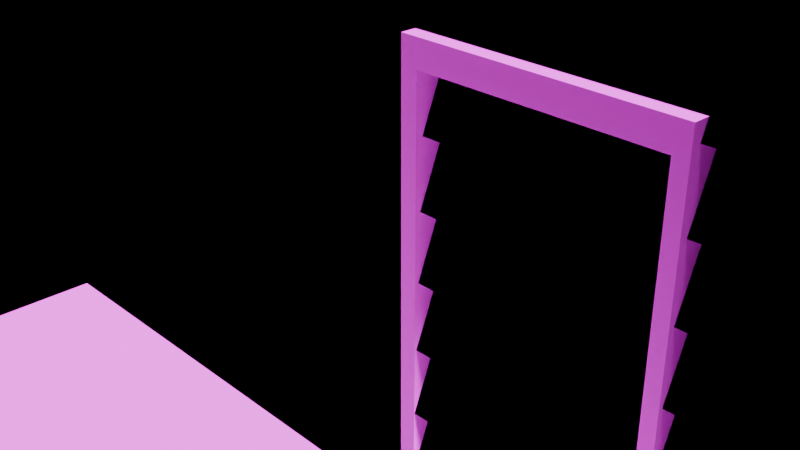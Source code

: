 # Source: Cabin_3_Ranger_s_House_.blend  (saved by Blender 4.1.23; exported with 4.5.12 LTS)
import bpy
from mathutils import Matrix  # noqa: F401  (used for matrix-valued properties, if any)

bpy.ops.wm.read_factory_settings(use_empty=True)
scene = bpy.context.scene
scene.name = 'Scene'

# ---- collections
col_collection = bpy.data.collections.new('Collection'); scene.collection.children.link(col_collection)

# ---- images (referenced by path relative to the original .blend; pixels are not part of the script)
import os
ASSET_DIR = os.environ.get("B2B_ASSET_DIR", "")  # directory of the original .blend (textures are referenced by path, not embedded)
HERE = os.path.dirname(os.path.abspath(__file__))  # packed textures are extracted next to this script under _unpacked/

def load_image(name, relpath, width, height, colorspace="sRGB"):
    """Load a texture the original file referenced (path relative to the .blend, or extracted next to this script)."""
    p = next((c for c in (os.path.join(HERE, relpath), os.path.join(ASSET_DIR, relpath)) if relpath and os.path.exists(c)), "")
    if p:
        img = bpy.data.images.load(p, check_existing=True)
        img.name = name
    else:  # same state as the original file: an image datablock whose file is absent (Cycles renders it pink)
        img = bpy.data.images.new(name, width, height)
        img.source = "FILE"
        img.filepath = "//" + (relpath or name)
    img.colorspace_settings.name = colorspace
    return img
img_woodbark2_png = load_image('WoodBark2.png', 'WoodBark2.png', 1024, 1024, 'sRGB')
img_weatherboardnorm = load_image('WeatherBoardNorm_', 'Cabin3WeatherBoardNorm_.png', 1024, 1024, 'sRGB')
img_mywood1_diffuseoriginal_bmp = load_image('MyWood1_diffuseOriginal.bmp', 'MyWood1_diffuseOriginal.bmp', 1024, 1024, 'sRGB')
img_mywood1_normal_bmp = load_image('MyWood1_normal.bmp', 'MyWood1_normal.bmp', 1024, 1024, 'sRGB')
img_wooddoortex = load_image('WoodDoorTex_', 'WoodDoorTex_.png', 1024, 1024, 'sRGB')
img_wooddoornorm = load_image('WoodDoorNorm_', 'WoodDoorNorm_.png', 1024, 1024, 'sRGB')

# ---- materials (node trees are filled in below, after node groups)
mat_woodwall = bpy.data.materials.new('WoodWall')
mat_woodwall.alpha_threshold = 0.0
mat_woodwall.use_transparent_shadow = False
mat_woodwall.roughness = 0.5
mat_woodwall.line_color = (0.0, 0.0, 0.0, 1.0)
mat_doorframe = bpy.data.materials.new('Doorframe')

# ---- material node trees
mat_woodwall.use_nodes = True; mat_woodwall.node_tree.nodes.clear()
_N = mat_woodwall.node_tree.nodes; _L = mat_woodwall.node_tree.links
n0 = _N.new('ShaderNodeOutputMaterial'); n0.name = 'Material Output'; n0.location = (300, 300)
n1 = _N.new('ShaderNodeBsdfPrincipled'); n1.name = 'Principled BSDF'; n1.location = (10, 300)
n1.inputs[2].default_value = 0.8273
n1.inputs[3].default_value = 1.45
n2 = _N.new('ShaderNodeTexImage'); n2.name = 'Image Texture'; n2.location = (-599, 276)
n2.image = img_woodbark2_png
n2.extension = 'MIRROR'
n3 = _N.new('ShaderNodeTexCoord'); n3.name = 'Texture Coordinate'; n3.location = (-1112, 233)
n4 = _N.new('ShaderNodeMapping'); n4.name = 'Mapping'; n4.location = (-824, 262)
n4.inputs[3].default_value = (4.2, 24.6, 1.0)
n5 = _N.new('ShaderNodeTexImage'); n5.name = 'Image Texture.001'; n5.location = (-523, 117)
n5.image = img_weatherboardnorm
n6 = _N.new('ShaderNodeUVMap'); n6.name = 'UV Map'; n6.location = (420, 125)
n6.uv_map = 'Joined'
n7 = _N.new('ShaderNodeNormalMap'); n7.name = 'Normal Map'; n7.location = (-185, 162)
n7.space = 'OBJECT'
_L.new(n1.outputs[0], n0.inputs[0])
_L.new(n2.outputs[0], n1.inputs[0])
_L.new(n3.outputs[2], n4.inputs[0])
_L.new(n4.outputs[0], n2.inputs[0])
_L.new(n5.outputs[0], n7.inputs[1])
_L.new(n7.outputs[0], n1.inputs[5])
n0.is_active_output = True
mat_doorframe.use_nodes = True; mat_doorframe.node_tree.nodes.clear()
_N = mat_doorframe.node_tree.nodes; _L = mat_doorframe.node_tree.links
n0 = _N.new('ShaderNodeBsdfPrincipled'); n0.name = 'Principled BSDF'; n0.location = (10, 300)
n1 = _N.new('ShaderNodeOutputMaterial'); n1.name = 'Material Output'; n1.location = (300, 300)
n2 = _N.new('ShaderNodeTexImage'); n2.name = 'Image Texture'; n2.location = (-522, 255)
n2.image = img_mywood1_diffuseoriginal_bmp
n3 = _N.new('ShaderNodeNormalMap'); n3.name = 'Normal Map'; n3.location = (-192, 39)
n3.inputs[0].default_value = 0.5
n4 = _N.new('ShaderNodeTexImage'); n4.name = 'Image Texture.001'; n4.location = (-531, -44)
n4.image = img_mywood1_normal_bmp
n5 = _N.new('ShaderNodeTexCoord'); n5.name = 'Texture Coordinate'; n5.location = (-1097, 116)
n6 = _N.new('ShaderNodeMapping'); n6.name = 'Mapping'; n6.location = (-809, 150)
n6.inputs[3].default_value = (15.3, 5.0, 5.0)
n7 = _N.new('ShaderNodeTexImage'); n7.name = 'Image Texture.002'; n7.location = (-585, 533)
n7.image = img_wooddoortex
n8 = _N.new('ShaderNodeUVMap'); n8.name = 'UV Map'; n8.location = (-785, 431)
n8.uv_map = 'Joined'
n9 = _N.new('ShaderNodeTexImage'); n9.name = 'Image Texture.003'; n9.location = (594, 134)
n9.image = img_wooddoornorm
n10 = _N.new('ShaderNodeUVMap'); n10.name = 'UV Map.001'; n10.location = (293, 32)
n10.uv_map = 'Joined'
_L.new(n0.outputs[0], n1.inputs[0])
_L.new(n3.outputs[0], n0.inputs[5])
_L.new(n5.outputs[2], n6.inputs[0])
_L.new(n6.outputs[0], n2.inputs[0])
_L.new(n6.outputs[0], n4.inputs[0])
_L.new(n8.outputs[0], n7.inputs[0])
_L.new(n4.outputs[0], n3.inputs[1])
_L.new(n7.outputs[0], n0.inputs[0])
_L.new(n10.outputs[0], n9.inputs[0])
n1.is_active_output = True

# ---- world
world_world = bpy.data.worlds.new('World'); scene.world = world_world
world_world.use_nodes = True; world_world.node_tree.nodes.clear()
_N = world_world.node_tree.nodes; _L = world_world.node_tree.links
n0 = _N.new('ShaderNodeOutputWorld'); n0.name = 'World Output'; n0.location = (300, 300)
n1 = _N.new('ShaderNodeBackground'); n1.name = 'Background'; n1.location = (10, 300)
n1.inputs[0].default_value = (0.05088, 0.05088, 0.05088, 1.0)
_L.new(n1.outputs[0], n0.inputs[0])
n0.is_active_output = True
world_world.color = (0.05088, 0.05088, 0.05088)
world_world.use_sun_shadow = False
world_world.sun_shadow_jitter_overblur = 0.0

# ---- cameras
cam_camera = bpy.data.cameras.new('Camera')
cam_camera.clip_end = 100.0
cam_camera.ortho_scale = 7.314

# ---- lights
light_light = bpy.data.lights.new('Light', 'SUN')
light_light.transmission_factor = 0.0
light_light.angle = 0.1993
light_light.shadow_soft_size = 0.1
light_light.shadow_cascade_max_distance = 1000.0

# ---- meshes
me_cube = bpy.data.meshes.new('Cube')
me_cube.from_pydata([(7.506, 3.442, 4.969), (7.647, 3.583, -0.9812), (7.506, -3.442, 4.969), (7.647, -3.583, -0.9812), (-7.506, 3.442, 4.969), (-7.647, 3.583, -0.9812), (-7.506, -3.442, 4.969), (-7.647, -3.583, -0.9812), (7.647, -3.583, 4.969), (-7.647, -3.583, 4.969), (7.647, 3.583, 4.969), (-7.647, 3.583, 4.969), (7.506, 3.442, -0.003091), (7.506, -3.442, -0.003091), (-7.506, 3.442, -0.003091), (-7.506, -3.442, -0.003091), (7.647, 3.583, 1.022), (-7.647, -3.583, 1.022), (7.647, -3.583, 1.022), (-7.647, 3.583, 1.022), (0.7427, -3.583, 1.022), (0.7427, -3.583, -0.9812), (7.647, -7.434, 1.022), (7.647, -7.434, -0.9812), (0.7427, -7.434, -0.9812), (0.7427, -7.434, 1.022)], [], [(0, 4, 14, 12), (18, 8, 9, 17, 20), (17, 9, 11, 19), (5, 1, 3, 21, 7), (16, 10, 8, 18), (19, 11, 10, 16), (2, 6, 9, 8), (0, 2, 8, 10), (6, 4, 11, 9), (4, 0, 10, 11), (12, 14, 15, 13), (2, 0, 12, 13), (4, 6, 15, 14), (6, 2, 13, 15), (5, 19, 16, 1), (1, 16, 18, 3), (7, 17, 19, 5), (21, 3, 23, 24), (23, 22, 25, 24), (21, 20, 17, 7), (3, 18, 22, 23), (20, 21, 24, 25), (18, 20, 25, 22)])
_uv = me_cube.uv_layers.new(name='UVMap')
_uv.uv.foreach_set('vector', [0.3834, 0.8365, 0.3834, 0.4222, 0.5498, 0.4222, 0.5498, 0.8365, 0.5558, 0.504, 0.5558, 0.9508, 0.5694, 0.9508, 0.5694, 0.504, 0.5641, 0.504, 0.8544, 0.62, 0.7163, 0.62, 0.7163, 0.4222, 0.8544, 0.4222, 0.3041, 2.296e-08, 0.3041, 0.4222, 0.1063, 0.4222, 0.1063, 0.2316, 0.1063, 8.024e-09, 0.8335, 0.3041, 0.6953, 0.3041, 0.6953, 0.1063, 0.8335, 0.1063, 0.1381, 0.8444, 2.063e-09, 0.8444, 3.394e-08, 0.4222, 0.1381, 0.4222, 0.308, 0.003908, 0.308, 0.4183, 0.3041, 0.4222, 0.3041, 9.797e-09, 0.498, 0.003908, 0.308, 0.003908, 0.3041, 9.797e-09, 0.5019, 2.473e-08, 0.308, 0.4183, 0.498, 0.4183, 0.5019, 0.4222, 0.3041, 0.4222, 0.498, 0.4183, 0.498, 0.003908, 0.5019, 2.473e-08, 0.5019, 0.4222, 0.3834, 0.4222, 0.3834, 0.8365, 0.1934, 0.8365, 0.1934, 0.4222, 0.7163, 0.81, 0.7163, 0.62, 0.8827, 0.62, 0.8827, 0.81, 0.7163, 1.0, 0.7163, 0.81, 0.8827, 0.81, 0.8827, 1.0, 0.5498, 0.8365, 0.5498, 0.4222, 0.7163, 0.4222, 0.7163, 0.8365, 0.1934, 0.8444, 0.1381, 0.8444, 0.1381, 0.4222, 0.1934, 0.4222, 0.8887, 0.3041, 0.8335, 0.3041, 0.8335, 0.1063, 0.8887, 0.1063, 0.9097, 0.62, 0.8544, 0.62, 0.8544, 0.4222, 0.9097, 0.4222, 0.1063, 0.2316, 0.1063, 0.4222, 7.613e-09, 0.4222, 2.2e-08, 0.2316, 0.944, 0.1906, 0.8887, 0.1906, 0.8887, -2.002e-09, 0.944, 2.172e-09, 0.5696, 0.001706, 0.5696, 0.3256, 0.5559, 0.3256, 0.5559, 0.001699, 0.8887, 0.1063, 0.8335, 0.1063, 0.8335, -2.886e-09, 0.8887, 1.289e-09, 0.6953, 0.3041, 0.7506, 0.3041, 0.7506, 0.4104, 0.6953, 0.4104, 0.9889, 0.62, 0.9889, 0.8106, 0.8827, 0.8106, 0.8827, 0.62])
me_cube.materials.append(mat_woodwall)
me_cube.use_mirror_vertex_groups = False
me_cube.update()
me_cube_001 = bpy.data.meshes.new('Cube.001')
me_cube_001.from_pydata([(-0.7225, -1.224, -0.08621), (-0.7225, -1.224, 0.08621), (-0.7225, 1.356, -0.08621), (-0.7225, 1.356, 0.08621), (0.7225, -1.224, -0.08621), (0.7225, -1.224, 0.08621), (0.7225, 1.356, -0.08621), (0.7225, 1.356, 0.08621), (0.6445, -1.209, 0.01547), (0.6445, 1.211, 0.01546), (-0.6292, 1.211, 0.01546), (-0.6292, -1.209, 0.01547), (-0.6292, 1.211, -0.08621), (0.6445, 1.211, -0.08621), (0.6445, -1.209, -0.08621), (-0.6292, -1.209, -0.08621), (-0.6292, 1.211, 0.08621), (-0.6292, -1.209, 0.08621), (0.6445, -1.209, 0.08621), (0.6445, 1.211, 0.08621)], [], [(0, 1, 3, 2), (2, 3, 7, 6), (6, 7, 5, 4), (4, 5, 1, 0), (4, 0, 15, 14), (15, 0, 2, 6, 4, 14, 13, 12), (17, 1, 5, 18), (18, 5, 7, 3, 1, 17, 16, 19), (8, 9, 13, 14), (12, 10, 11, 15), (13, 9, 10, 12), (15, 11, 8, 14), (9, 8, 18, 19), (17, 11, 10, 16), (16, 10, 9, 19), (8, 11, 17, 18)])
me_cube_001.polygons.foreach_set('use_smooth', [0, 0, 0, 0, 0, 0, 0, 0, 1, 1, 1, 1, 1, 1, 1, 1])
_uv = me_cube_001.uv_layers.new(name='UVMap')
_uv.uv.foreach_set('vector', [0.896, 0.5136, 0.8621, 0.5136, 0.8621, 0.006145, 0.896, 0.006145, 0.1068, 0.8102, 0.07289, 0.8102, 0.07289, 0.5259, 0.1068, 0.5259, 0.9422, 0.5136, 0.9083, 0.5136, 0.9083, 0.006145, 0.9422, 0.006145, 0.153, 0.8102, 0.1191, 0.8102, 0.1191, 0.5259, 0.153, 0.5259, 0.006145, 0.006145, 0.2904, 0.006145, 0.272, 0.009013, 0.02149, 0.009013, 0.272, 0.009013, 0.2904, 0.006145, 0.2904, 0.5136, 0.006145, 0.5136, 0.006145, 0.006145, 0.02149, 0.009013, 0.02149, 0.4851, 0.272, 0.4851, 0.321, 0.009013, 0.3027, 0.006145, 0.5869, 0.006145, 0.5716, 0.009013, 0.5716, 0.009013, 0.5869, 0.006145, 0.5869, 0.5136, 0.3027, 0.5136, 0.3027, 0.006145, 0.321, 0.009013, 0.321, 0.4851, 0.5716, 0.4851, 0.9684, 0.4823, 0.9684, 0.006145, 0.9884, 0.006145, 0.9884, 0.4823, 0.9884, 0.9707, 0.9684, 0.9707, 0.9684, 0.4946, 0.9884, 0.4946, 0.1992, 0.7765, 0.1792, 0.7765, 0.1792, 0.5259, 0.1992, 0.5259, 0.2454, 0.7765, 0.2254, 0.7765, 0.2254, 0.5259, 0.2454, 0.5259, 0.9684, 0.006145, 0.9684, 0.4823, 0.9545, 0.4823, 0.9545, 0.006145, 0.9545, 0.4946, 0.9684, 0.4946, 0.9684, 0.9707, 0.9545, 0.9707, 0.1653, 0.5259, 0.1792, 0.5259, 0.1792, 0.7765, 0.1653, 0.7765, 0.2254, 0.5259, 0.2254, 0.7765, 0.2115, 0.7765, 0.2115, 0.5259])
_uv = me_cube_001.uv_layers.new(name='Joined')
_uv.uv.foreach_set('vector', [0.896, 0.5136, 0.8621, 0.5136, 0.8621, 0.006145, 0.896, 0.006145, 0.1068, 0.8102, 0.07289, 0.8102, 0.07289, 0.5259, 0.1068, 0.5259, 0.9422, 0.5136, 0.9083, 0.5136, 0.9083, 0.006145, 0.9422, 0.006145, 0.153, 0.8102, 0.1191, 0.8102, 0.1191, 0.5259, 0.153, 0.5259, 0.006145, 0.006145, 0.2904, 0.006145, 0.272, 0.009013, 0.02149, 0.009013, 0.272, 0.009013, 0.2904, 0.006145, 0.2904, 0.5136, 0.006145, 0.5136, 0.006145, 0.006145, 0.02149, 0.009013, 0.02149, 0.4851, 0.272, 0.4851, 0.321, 0.009013, 0.3027, 0.006145, 0.5869, 0.006145, 0.5716, 0.009013, 0.5716, 0.009013, 0.5869, 0.006145, 0.5869, 0.5136, 0.3027, 0.5136, 0.3027, 0.006145, 0.321, 0.009013, 0.321, 0.4851, 0.5716, 0.4851, 0.9684, 0.4823, 0.9684, 0.006145, 0.9884, 0.006145, 0.9884, 0.4823, 0.9884, 0.9707, 0.9684, 0.9707, 0.9684, 0.4946, 0.9884, 0.4946, 0.1992, 0.7765, 0.1792, 0.7765, 0.1792, 0.5259, 0.1992, 0.5259, 0.2454, 0.7765, 0.2254, 0.7765, 0.2254, 0.5259, 0.2454, 0.5259, 0.9684, 0.006145, 0.9684, 0.4823, 0.9545, 0.4823, 0.9545, 0.006145, 0.9545, 0.4946, 0.9684, 0.4946, 0.9684, 0.9707, 0.9545, 0.9707, 0.1653, 0.5259, 0.1792, 0.5259, 0.1792, 0.7765, 0.1653, 0.7765, 0.2254, 0.5259, 0.2254, 0.7765, 0.2115, 0.7765, 0.2115, 0.5259])
_uv.active_render = True
me_cube_001.materials.append(mat_doorframe)
me_cube_001.update()
me_cube_003 = bpy.data.meshes.new('Cube.003')
me_cube_003.from_pydata([(-1.0, -1.0, -1.0), (-1.0, -1.0, 1.0), (-1.0, 1.0, -1.0), (-1.0, 1.0, 1.0), (1.0, -1.0, -1.0), (1.0, -1.0, 1.0), (1.0, 1.0, -1.0), (1.0, 1.0, 1.0), (-1.0, -2.8, -2.2), (-1.0, -2.8, -0.2), (-1.0, -0.8, -2.2), (-1.0, -0.8, -0.2), (1.0, -2.8, -2.2), (1.0, -2.8, -0.2), (1.0, -0.8, -2.2), (1.0, -0.8, -0.2), (-1.0, -4.6, -3.4), (-1.0, -4.6, -1.4), (-1.0, -2.6, -3.4), (-1.0, -2.6, -1.4), (1.0, -4.6, -3.4), (1.0, -4.6, -1.4), (1.0, -2.6, -3.4), (1.0, -2.6, -1.4), (-1.0, -6.4, -4.6), (-1.0, -6.4, -2.6), (-1.0, -4.4, -4.6), (-1.0, -4.4, -2.6), (1.0, -6.4, -4.6), (1.0, -6.4, -2.6), (1.0, -4.4, -4.6), (1.0, -4.4, -2.6), (-1.0, -8.2, -5.8), (-1.0, -8.2, -3.8), (-1.0, -6.2, -5.8), (-1.0, -6.2, -3.8), (1.0, -8.2, -5.8), (1.0, -8.2, -3.8), (1.0, -6.2, -5.8), (1.0, -6.2, -3.8), (-1.0, -10.0, -7.0), (-1.0, -10.0, -5.0), (-1.0, -8.0, -7.0), (-1.0, -8.0, -5.0), (1.0, -10.0, -7.0), (1.0, -10.0, -5.0), (1.0, -8.0, -7.0), (1.0, -8.0, -5.0), (-1.0, -11.8, -8.2), (-1.0, -11.8, -6.2), (-1.0, -9.8, -8.2), (-1.0, -9.8, -6.2), (1.0, -11.8, -8.2), (1.0, -11.8, -6.2), (1.0, -9.8, -8.2), (1.0, -9.8, -6.2), (-1.0, -13.6, -9.4), (-1.0, -13.6, -7.4), (-1.0, -11.6, -9.4), (-1.0, -11.6, -7.4), (1.0, -13.6, -9.4), (1.0, -13.6, -7.4), (1.0, -11.6, -9.4), (1.0, -11.6, -7.4), (-1.0, -15.4, -10.6), (-1.0, -15.4, -8.6), (-1.0, -13.4, -10.6), (-1.0, -13.4, -8.6), (1.0, -15.4, -10.6), (1.0, -15.4, -8.6), (1.0, -13.4, -10.6), (1.0, -13.4, -8.6), (-1.0, -17.2, -11.8), (-1.0, -17.2, -9.8), (-1.0, -15.2, -11.8), (-1.0, -15.2, -9.8), (1.0, -17.2, -11.8), (1.0, -17.2, -9.8), (1.0, -15.2, -11.8), (1.0, -15.2, -9.8), (-1.0, -19.0, -13.0), (-1.0, -19.0, -11.0), (-1.0, -17.0, -13.0), (-1.0, -17.0, -11.0), (1.0, -19.0, -13.0), (1.0, -19.0, -11.0), (1.0, -17.0, -13.0), (1.0, -17.0, -11.0), (-1.0, -20.8, -14.2), (-1.0, -20.8, -12.2), (-1.0, -18.8, -14.2), (-1.0, -18.8, -12.2), (1.0, -20.8, -14.2), (1.0, -20.8, -12.2), (1.0, -18.8, -14.2), (1.0, -18.8, -12.2), (-1.0, -22.6, -15.4), (-1.0, -22.6, -13.4), (-1.0, -20.6, -15.4), (-1.0, -20.6, -13.4), (1.0, -22.6, -15.4), (1.0, -22.6, -13.4), (1.0, -20.6, -15.4), (1.0, -20.6, -13.4), (-1.0, -24.4, -16.6), (-1.0, -24.4, -14.6), (-1.0, -22.4, -16.6), (-1.0, -22.4, -14.6), (1.0, -24.4, -16.6), (1.0, -24.4, -14.6), (1.0, -22.4, -16.6), (1.0, -22.4, -14.6), (-1.0, -26.2, -17.8), (-1.0, -26.2, -15.8), (-1.0, -24.2, -17.8), (-1.0, -24.2, -15.8), (1.0, -26.2, -17.8), (1.0, -26.2, -15.8), (1.0, -24.2, -17.8), (1.0, -24.2, -15.8), (-1.0, -28.0, -19.0), (-1.0, -28.0, -17.0), (-1.0, -26.0, -19.0), (-1.0, -26.0, -17.0), (1.0, -28.0, -19.0), (1.0, -28.0, -17.0), (1.0, -26.0, -19.0), (1.0, -26.0, -17.0), (1.0, 12.25, -65.91), (1.0, 12.97, -67.39), (1.0, 13.74, -63.39), (1.0, 14.45, -64.88), (-1.0, 12.25, -65.91), (-1.0, 12.97, -67.39), (-1.0, 13.74, -63.39), (-1.0, 14.45, -64.88), (1.0, 10.49, -67.28), (1.0, 11.2, -68.77), (1.0, 11.97, -64.76), (1.0, 12.69, -66.25), (-1.0, 10.49, -67.28), (-1.0, 11.2, -68.77), (-1.0, 11.97, -64.76), (-1.0, 12.69, -66.25), (1.0, 8.724, -68.65), (1.0, 9.436, -70.14), (1.0, 10.21, -66.14), (1.0, 10.92, -67.62), (-1.0, 8.724, -68.65), (-1.0, 9.436, -70.14), (-1.0, 10.21, -66.14), (-1.0, 10.92, -67.62), (1.0, 6.959, -70.02), (1.0, 7.671, -71.51), (1.0, 8.445, -67.51), (1.0, 9.157, -68.99), (-1.0, 6.959, -70.02), (-1.0, 7.671, -71.51), (-1.0, 8.445, -67.51), (-1.0, 9.157, -68.99), (1.0, 5.194, -71.4), (1.0, 5.906, -72.88), (1.0, 6.68, -68.88), (1.0, 7.392, -70.37), (-1.0, 5.194, -71.4), (-1.0, 5.906, -72.88), (-1.0, 6.68, -68.88), (-1.0, 7.392, -70.37), (1.0, 3.429, -72.77), (1.0, 4.141, -74.26), (1.0, 4.916, -70.25), (1.0, 5.627, -71.74), (-1.0, 3.429, -72.77), (-1.0, 4.141, -74.26), (-1.0, 4.916, -70.25), (-1.0, 5.628, -71.74), (1.0, 1.665, -74.14), (1.0, 2.376, -75.63), (1.0, 3.151, -71.63), (1.0, 3.863, -73.11), (-1.0, 1.665, -74.14), (-1.0, 2.376, -75.63), (-1.0, 3.151, -71.63), (-1.0, 3.863, -73.11), (1.0, -0.1002, -75.51), (1.0, 0.6116, -77.0), (1.0, 1.386, -73.0), (1.0, 2.098, -74.48), (-1.0, -0.1002, -75.51), (-1.0, 0.6117, -77.0), (-1.0, 1.386, -73.0), (-1.0, 2.098, -74.48), (1.0, -1.865, -76.89), (1.0, -1.153, -78.37), (1.0, -0.3787, -74.37), (1.0, 0.3332, -75.86), (-1.0, -1.865, -76.89), (-1.0, -1.153, -78.37), (-1.0, -0.3787, -74.37), (-1.0, 0.3332, -75.86), (1.0, -3.63, -78.26), (1.0, -2.918, -79.75), (1.0, -2.143, -75.74), (1.0, -1.432, -77.23), (-1.0, -3.63, -78.26), (-1.0, -2.918, -79.75), (-1.0, -2.143, -75.74), (-1.0, -1.432, -77.23), (1.0, -5.395, -79.63), (1.0, -4.683, -81.12), (1.0, -3.908, -77.12), (1.0, -3.196, -78.6), (-1.0, -5.395, -79.63), (-1.0, -4.683, -81.12), (-1.0, -3.908, -77.12), (-1.0, -3.196, -78.6), (1.0, -7.159, -81.0), (1.0, -6.447, -82.49), (1.0, -5.673, -78.49), (1.0, -4.961, -79.97), (-1.0, -7.159, -81.0), (-1.0, -6.447, -82.49), (-1.0, -5.673, -78.49), (-1.0, -4.961, -79.97), (1.0, -8.924, -82.38), (1.0, -8.212, -83.86), (1.0, -7.438, -79.86), (1.0, -6.726, -81.35), (-1.0, -8.924, -82.38), (-1.0, -8.212, -83.86), (-1.0, -7.438, -79.86), (-1.0, -6.726, -81.35), (1.0, -10.69, -83.75), (1.0, -9.977, -85.23), (1.0, -9.203, -81.23), (1.0, -8.491, -82.72), (-1.0, -10.69, -83.75), (-1.0, -9.977, -85.24), (-1.0, -9.203, -81.23), (-1.0, -8.491, -82.72), (1.0, -12.45, -85.12), (1.0, -11.74, -86.61), (1.0, -10.97, -82.61), (1.0, -10.26, -84.09), (-1.0, -12.45, -85.12), (-1.0, -11.74, -86.61), (-1.0, -10.97, -82.61), (-1.0, -10.26, -84.09), (1.0, -14.22, -86.49), (1.0, -13.51, -87.98), (1.0, -12.73, -83.98), (1.0, -12.02, -85.46), (-1.0, -14.22, -86.49), (-1.0, -13.51, -87.98), (-1.0, -12.73, -83.98), (-1.0, -12.02, -85.46), (-0.9922, 12.33, -66.27), (-1.017, 12.68, -66.01), (-0.9744, 14.07, -65.01), (-0.9991, 14.43, -64.75), (-0.9922, -1.049, -0.7593), (-1.017, -0.6932, -0.5025), (-0.9744, 0.694, 0.4986), (-0.9991, 1.05, 0.7555), (-0.9934, 10.55, -67.56), (-1.018, 10.9, -67.3), (-0.9756, 12.29, -66.3), (-1.0, 12.64, -66.04), (-0.9934, -2.832, -2.046), (-1.018, -2.476, -1.789), (-0.9756, -1.088, -0.7876), (-1.0, -0.7325, -0.5308), (-0.9946, 8.763, -68.84), (-1.019, 9.119, -68.59), (-0.9768, 10.51, -67.58), (-1.002, 10.86, -67.33), (-0.9946, -4.614, -3.332), (-1.019, -4.258, -3.075), (-0.9768, -2.871, -2.074), (-1.002, -2.515, -1.817), (-0.9959, 6.98, -70.13), (-1.021, 7.336, -69.87), (-0.9781, 8.723, -68.87), (-1.003, 9.079, -68.61), (-0.9959, -6.396, -4.618), (-1.021, -6.04, -4.361), (-0.9781, -4.653, -3.36), (-1.003, -4.297, -3.103), (-0.9971, 5.198, -71.41), (-1.022, 5.554, -71.16), (-0.9793, 6.941, -70.16), (-1.004, 7.297, -69.9), (-0.9971, -8.179, -5.904), (-1.022, -7.823, -5.647), (-0.9793, -6.436, -4.646), (-1.004, -6.08, -4.39), (-0.9983, 3.415, -72.7), (-1.023, 3.771, -72.44), (-0.9805, 5.159, -71.44), (-1.005, 5.515, -71.19), (-0.9983, -9.961, -7.191), (-1.023, -9.605, -6.934), (-0.9805, -8.218, -5.933), (-1.005, -7.862, -5.676), (-0.9995, 1.633, -73.99), (-1.024, 1.989, -73.73), (-0.9817, 3.376, -72.73), (-1.006, 3.732, -72.47), (-0.9995, -11.74, -8.477), (-1.024, -11.39, -8.22), (-0.9817, -10.0, -7.219), (-1.006, -9.644, -6.962), (-1.001, -0.1493, -75.27), (-1.025, 0.2066, -75.02), (-0.983, 1.594, -74.02), (-1.008, 1.95, -73.76), (-1.001, -13.53, -9.763), (-1.025, -13.17, -9.506), (-0.983, -11.78, -8.505), (-1.008, -11.43, -8.248), (-1.002, -1.932, -76.56), (-1.027, -1.576, -76.3), (-0.9842, -0.1886, -75.3), (-1.009, 0.1674, -75.04), (-1.002, -15.31, -11.05), (-1.027, -14.95, -10.79), (-0.9842, -13.57, -9.791), (-1.009, -13.21, -9.534), (-1.003, -3.714, -77.85), (-1.028, -3.358, -77.59), (-0.9854, -1.971, -76.59), (-1.01, -1.615, -76.33), (-1.003, -17.09, -12.34), (-1.028, -16.73, -12.08), (-0.9854, -15.35, -11.08), (-1.01, -14.99, -10.82), (-1.004, -5.496, -79.13), (-1.029, -5.141, -78.88), (-0.9866, -3.753, -77.87), (-1.011, -3.397, -77.62), (-1.004, -18.87, -13.62), (-1.029, -18.52, -13.36), (-0.9866, -17.13, -12.36), (-1.011, -16.77, -12.11), (-1.006, -7.279, -80.42), (-1.03, -6.923, -80.16), (-0.9878, -5.536, -79.16), (-1.012, -5.18, -78.9), (-1.006, -20.66, -14.91), (-1.03, -20.3, -14.65), (-0.9878, -18.91, -13.65), (-1.012, -18.56, -13.39), (-1.007, -9.061, -81.7), (-1.032, -8.705, -81.45), (-0.9891, -7.318, -80.45), (-1.014, -6.962, -80.19), (-1.007, -22.44, -16.19), (-1.032, -22.08, -15.94), (-0.9891, -20.69, -14.94), (-1.014, -20.34, -14.68), (-1.008, -10.84, -82.99), (-1.033, -10.49, -82.73), (-0.9903, -9.101, -81.73), (-1.015, -8.745, -81.48), (-1.008, -24.22, -17.48), (-1.033, -23.86, -17.22), (-0.9903, -22.48, -16.22), (-1.015, -22.12, -15.97), (-1.009, -12.63, -84.28), (-1.034, -12.27, -84.02), (-0.9915, -10.88, -83.02), (-1.016, -10.53, -82.76), (-1.009, -26.0, -18.77), (-1.034, -25.65, -18.51), (-0.9915, -24.26, -17.51), (-1.016, -23.9, -17.25), (-1.011, -14.41, -85.56), (-1.035, -14.05, -85.31), (-0.9927, -12.67, -84.31), (-1.017, -12.31, -84.05), (-1.011, -27.78, -20.05), (-1.035, -27.43, -19.8), (-0.9927, -26.04, -18.8), (-1.017, -25.69, -18.54), (0.9945, -1.049, -0.7593), (1.019, -0.6932, -0.5024), (0.9767, 0.694, 0.4986), (1.001, 1.05, 0.7555), (0.9945, 12.33, -66.27), (1.019, 12.68, -66.01), (0.9767, 14.07, -65.01), (1.001, 14.43, -64.75), (0.9957, -2.832, -2.046), (1.02, -2.476, -1.789), (0.9779, -1.088, -0.7876), (1.003, -0.7325, -0.5307), (0.9957, 10.55, -67.56), (1.02, 10.9, -67.3), (0.9779, 12.29, -66.3), (1.003, 12.64, -66.04), (0.9969, -4.614, -3.332), (1.022, -4.258, -3.075), (0.9791, -2.871, -2.074), (1.004, -2.515, -1.817), (0.9969, 8.763, -68.84), (1.022, 9.119, -68.59), (0.9791, 10.51, -67.58), (1.004, 10.86, -67.33), (0.9982, -6.396, -4.618), (1.023, -6.04, -4.361), (0.9804, -4.653, -3.36), (1.005, -4.297, -3.103), (0.9982, 6.98, -70.13), (1.023, 7.336, -69.87), (0.9804, 8.723, -68.87), (1.005, 9.079, -68.61), (0.9994, -8.179, -5.904), (1.024, -7.823, -5.647), (0.9816, -6.436, -4.646), (1.006, -6.08, -4.389), (0.9994, 5.198, -71.41), (1.024, 5.554, -71.16), (0.9816, 6.941, -70.16), (1.006, 7.297, -69.9), (1.001, -9.961, -7.19), (1.025, -9.605, -6.934), (0.9828, -8.218, -5.933), (1.007, -7.862, -5.676), (1.001, 3.415, -72.7), (1.025, 3.771, -72.44), (0.9828, 5.159, -71.44), (1.007, 5.515, -71.19), (1.002, -11.74, -8.477), (1.026, -11.39, -8.22), (0.984, -10.0, -7.219), (1.009, -9.644, -6.962), (1.002, 1.633, -73.99), (1.026, 1.989, -73.73), (0.984, 3.376, -72.73), (1.009, 3.732, -72.47), (1.003, -13.53, -9.763), (1.028, -13.17, -9.506), (0.9852, -11.78, -8.505), (1.01, -11.43, -8.248), (1.003, -0.1493, -75.27), (1.028, 0.2066, -75.02), (0.9852, 1.594, -74.02), (1.01, 1.95, -73.76), (1.004, -15.31, -11.05), (1.029, -14.95, -10.79), (0.9865, -13.57, -9.791), (1.011, -13.21, -9.534), (1.004, -1.932, -76.56), (1.029, -1.576, -76.3), (0.9865, -0.1886, -75.3), (1.011, 0.1674, -75.04), (1.005, -17.09, -12.34), (1.03, -16.73, -12.08), (0.9877, -15.35, -11.08), (1.012, -14.99, -10.82), (1.005, -3.714, -77.85), (1.03, -3.358, -77.59), (0.9877, -1.971, -76.59), (1.012, -1.615, -76.33), (1.007, -18.87, -13.62), (1.031, -18.52, -13.36), (0.9889, -17.13, -12.36), (1.014, -16.77, -12.11), (1.007, -5.497, -79.13), (1.031, -5.141, -78.88), (0.9889, -3.753, -77.87), (1.014, -3.397, -77.62), (1.008, -20.66, -14.91), (1.033, -20.3, -14.65), (0.9901, -18.91, -13.65), (1.015, -18.56, -13.39), (1.008, -7.279, -80.42), (1.033, -6.923, -80.16), (0.9901, -5.536, -79.16), (1.015, -5.18, -78.9), (1.009, -22.44, -16.19), (1.034, -22.08, -15.94), (0.9913, -20.69, -14.94), (1.016, -20.34, -14.68), (1.009, -9.061, -81.7), (1.034, -8.705, -81.45), (0.9913, -7.318, -80.45), (1.016, -6.962, -80.19), (1.01, -24.22, -17.48), (1.035, -23.86, -17.22), (0.9926, -22.48, -16.22), (1.017, -22.12, -15.97), (1.01, -10.84, -82.99), (1.035, -10.49, -82.73), (0.9926, -9.101, -81.73), (1.017, -8.745, -81.48), (1.012, -26.0, -18.77), (1.036, -25.65, -18.51), (0.9938, -24.26, -17.51), (1.018, -23.9, -17.25), (1.012, -12.63, -84.28), (1.036, -12.27, -84.02), (0.9938, -10.88, -83.02), (1.018, -10.53, -82.76), (1.013, -27.79, -20.05), (1.037, -27.43, -19.8), (0.995, -26.04, -18.79), (1.02, -25.69, -18.54), (1.013, -14.41, -85.56), (1.037, -14.05, -85.31), (0.995, -12.67, -84.31), (1.02, -12.31, -84.05)], [], [(0, 1, 3, 2), (2, 3, 7, 6), (6, 7, 5, 4), (4, 5, 1, 0), (2, 6, 4, 0), (7, 3, 1, 5), (8, 9, 11, 10), (10, 11, 15, 14), (14, 15, 13, 12), (12, 13, 9, 8), (10, 14, 12, 8), (15, 11, 9, 13), (16, 17, 19, 18), (18, 19, 23, 22), (22, 23, 21, 20), (20, 21, 17, 16), (18, 22, 20, 16), (23, 19, 17, 21), (24, 25, 27, 26), (26, 27, 31, 30), (30, 31, 29, 28), (28, 29, 25, 24), (26, 30, 28, 24), (31, 27, 25, 29), (32, 33, 35, 34), (34, 35, 39, 38), (38, 39, 37, 36), (36, 37, 33, 32), (34, 38, 36, 32), (39, 35, 33, 37), (40, 41, 43, 42), (42, 43, 47, 46), (46, 47, 45, 44), (44, 45, 41, 40), (42, 46, 44, 40), (47, 43, 41, 45), (48, 49, 51, 50), (50, 51, 55, 54), (54, 55, 53, 52), (52, 53, 49, 48), (50, 54, 52, 48), (55, 51, 49, 53), (56, 57, 59, 58), (58, 59, 63, 62), (62, 63, 61, 60), (60, 61, 57, 56), (58, 62, 60, 56), (63, 59, 57, 61), (64, 65, 67, 66), (66, 67, 71, 70), (70, 71, 69, 68), (68, 69, 65, 64), (66, 70, 68, 64), (71, 67, 65, 69), (72, 73, 75, 74), (74, 75, 79, 78), (78, 79, 77, 76), (76, 77, 73, 72), (74, 78, 76, 72), (79, 75, 73, 77), (80, 81, 83, 82), (82, 83, 87, 86), (86, 87, 85, 84), (84, 85, 81, 80), (82, 86, 84, 80), (87, 83, 81, 85), (88, 89, 91, 90), (90, 91, 95, 94), (94, 95, 93, 92), (92, 93, 89, 88), (90, 94, 92, 88), (95, 91, 89, 93), (96, 97, 99, 98), (98, 99, 103, 102), (102, 103, 101, 100), (100, 101, 97, 96), (98, 102, 100, 96), (103, 99, 97, 101), (104, 105, 107, 106), (106, 107, 111, 110), (110, 111, 109, 108), (108, 109, 105, 104), (106, 110, 108, 104), (111, 107, 105, 109), (112, 113, 115, 114), (114, 115, 119, 118), (118, 119, 117, 116), (116, 117, 113, 112), (114, 118, 116, 112), (119, 115, 113, 117), (120, 121, 123, 122), (122, 123, 127, 126), (126, 127, 125, 124), (124, 125, 121, 120), (122, 126, 124, 120), (127, 123, 121, 125), (128, 129, 131, 130), (130, 131, 135, 134), (134, 135, 133, 132), (132, 133, 129, 128), (130, 134, 132, 128), (135, 131, 129, 133), (136, 137, 139, 138), (138, 139, 143, 142), (142, 143, 141, 140), (140, 141, 137, 136), (138, 142, 140, 136), (143, 139, 137, 141), (144, 145, 147, 146), (146, 147, 151, 150), (150, 151, 149, 148), (148, 149, 145, 144), (146, 150, 148, 144), (151, 147, 145, 149), (152, 153, 155, 154), (154, 155, 159, 158), (158, 159, 157, 156), (156, 157, 153, 152), (154, 158, 156, 152), (159, 155, 153, 157), (160, 161, 163, 162), (162, 163, 167, 166), (166, 167, 165, 164), (164, 165, 161, 160), (162, 166, 164, 160), (167, 163, 161, 165), (168, 169, 171, 170), (170, 171, 175, 174), (174, 175, 173, 172), (172, 173, 169, 168), (170, 174, 172, 168), (175, 171, 169, 173), (176, 177, 179, 178), (178, 179, 183, 182), (182, 183, 181, 180), (180, 181, 177, 176), (178, 182, 180, 176), (183, 179, 177, 181), (184, 185, 187, 186), (186, 187, 191, 190), (190, 191, 189, 188), (188, 189, 185, 184), (186, 190, 188, 184), (191, 187, 185, 189), (192, 193, 195, 194), (194, 195, 199, 198), (198, 199, 197, 196), (196, 197, 193, 192), (194, 198, 196, 192), (199, 195, 193, 197), (200, 201, 203, 202), (202, 203, 207, 206), (206, 207, 205, 204), (204, 205, 201, 200), (202, 206, 204, 200), (207, 203, 201, 205), (208, 209, 211, 210), (210, 211, 215, 214), (214, 215, 213, 212), (212, 213, 209, 208), (210, 214, 212, 208), (215, 211, 209, 213), (216, 217, 219, 218), (218, 219, 223, 222), (222, 223, 221, 220), (220, 221, 217, 216), (218, 222, 220, 216), (223, 219, 217, 221), (224, 225, 227, 226), (226, 227, 231, 230), (230, 231, 229, 228), (228, 229, 225, 224), (226, 230, 228, 224), (231, 227, 225, 229), (232, 233, 235, 234), (234, 235, 239, 238), (238, 239, 237, 236), (236, 237, 233, 232), (234, 238, 236, 232), (239, 235, 233, 237), (240, 241, 243, 242), (242, 243, 247, 246), (246, 247, 245, 244), (244, 245, 241, 240), (242, 246, 244, 240), (247, 243, 241, 245), (248, 249, 251, 250), (250, 251, 255, 254), (254, 255, 253, 252), (252, 253, 249, 248), (250, 254, 252, 248), (255, 251, 249, 253), (256, 257, 259, 258), (258, 259, 263, 262), (262, 263, 261, 260), (260, 261, 257, 256), (258, 262, 260, 256), (263, 259, 257, 261), (264, 265, 267, 266), (266, 267, 271, 270), (270, 271, 269, 268), (268, 269, 265, 264), (266, 270, 268, 264), (271, 267, 265, 269), (272, 273, 275, 274), (274, 275, 279, 278), (278, 279, 277, 276), (276, 277, 273, 272), (274, 278, 276, 272), (279, 275, 273, 277), (280, 281, 283, 282), (282, 283, 287, 286), (286, 287, 285, 284), (284, 285, 281, 280), (282, 286, 284, 280), (287, 283, 281, 285), (288, 289, 291, 290), (290, 291, 295, 294), (294, 295, 293, 292), (292, 293, 289, 288), (290, 294, 292, 288), (295, 291, 289, 293), (296, 297, 299, 298), (298, 299, 303, 302), (302, 303, 301, 300), (300, 301, 297, 296), (298, 302, 300, 296), (303, 299, 297, 301), (304, 305, 307, 306), (306, 307, 311, 310), (310, 311, 309, 308), (308, 309, 305, 304), (306, 310, 308, 304), (311, 307, 305, 309), (312, 313, 315, 314), (314, 315, 319, 318), (318, 319, 317, 316), (316, 317, 313, 312), (314, 318, 316, 312), (319, 315, 313, 317), (320, 321, 323, 322), (322, 323, 327, 326), (326, 327, 325, 324), (324, 325, 321, 320), (322, 326, 324, 320), (327, 323, 321, 325), (328, 329, 331, 330), (330, 331, 335, 334), (334, 335, 333, 332), (332, 333, 329, 328), (330, 334, 332, 328), (335, 331, 329, 333), (336, 337, 339, 338), (338, 339, 343, 342), (342, 343, 341, 340), (340, 341, 337, 336), (338, 342, 340, 336), (343, 339, 337, 341), (344, 345, 347, 346), (346, 347, 351, 350), (350, 351, 349, 348), (348, 349, 345, 344), (346, 350, 348, 344), (351, 347, 345, 349), (352, 353, 355, 354), (354, 355, 359, 358), (358, 359, 357, 356), (356, 357, 353, 352), (354, 358, 356, 352), (359, 355, 353, 357), (360, 361, 363, 362), (362, 363, 367, 366), (366, 367, 365, 364), (364, 365, 361, 360), (362, 366, 364, 360), (367, 363, 361, 365), (368, 369, 371, 370), (370, 371, 375, 374), (374, 375, 373, 372), (372, 373, 369, 368), (370, 374, 372, 368), (375, 371, 369, 373), (376, 377, 379, 378), (378, 379, 383, 382), (382, 383, 381, 380), (380, 381, 377, 376), (378, 382, 380, 376), (383, 379, 377, 381), (384, 385, 387, 386), (386, 387, 391, 390), (390, 391, 389, 388), (388, 389, 385, 384), (386, 390, 388, 384), (391, 387, 385, 389), (392, 393, 395, 394), (394, 395, 399, 398), (398, 399, 397, 396), (396, 397, 393, 392), (394, 398, 396, 392), (399, 395, 393, 397), (400, 401, 403, 402), (402, 403, 407, 406), (406, 407, 405, 404), (404, 405, 401, 400), (402, 406, 404, 400), (407, 403, 401, 405), (408, 409, 411, 410), (410, 411, 415, 414), (414, 415, 413, 412), (412, 413, 409, 408), (410, 414, 412, 408), (415, 411, 409, 413), (416, 417, 419, 418), (418, 419, 423, 422), (422, 423, 421, 420), (420, 421, 417, 416), (418, 422, 420, 416), (423, 419, 417, 421), (424, 425, 427, 426), (426, 427, 431, 430), (430, 431, 429, 428), (428, 429, 425, 424), (426, 430, 428, 424), (431, 427, 425, 429), (432, 433, 435, 434), (434, 435, 439, 438), (438, 439, 437, 436), (436, 437, 433, 432), (434, 438, 436, 432), (439, 435, 433, 437), (440, 441, 443, 442), (442, 443, 447, 446), (446, 447, 445, 444), (444, 445, 441, 440), (442, 446, 444, 440), (447, 443, 441, 445), (448, 449, 451, 450), (450, 451, 455, 454), (454, 455, 453, 452), (452, 453, 449, 448), (450, 454, 452, 448), (455, 451, 449, 453), (456, 457, 459, 458), (458, 459, 463, 462), (462, 463, 461, 460), (460, 461, 457, 456), (458, 462, 460, 456), (463, 459, 457, 461), (464, 465, 467, 466), (466, 467, 471, 470), (470, 471, 469, 468), (468, 469, 465, 464), (466, 470, 468, 464), (471, 467, 465, 469), (472, 473, 475, 474), (474, 475, 479, 478), (478, 479, 477, 476), (476, 477, 473, 472), (474, 478, 476, 472), (479, 475, 473, 477), (480, 481, 483, 482), (482, 483, 487, 486), (486, 487, 485, 484), (484, 485, 481, 480), (482, 486, 484, 480), (487, 483, 481, 485), (488, 489, 491, 490), (490, 491, 495, 494), (494, 495, 493, 492), (492, 493, 489, 488), (490, 494, 492, 488), (495, 491, 489, 493), (496, 497, 499, 498), (498, 499, 503, 502), (502, 503, 501, 500), (500, 501, 497, 496), (498, 502, 500, 496), (503, 499, 497, 501), (504, 505, 507, 506), (506, 507, 511, 510), (510, 511, 509, 508), (508, 509, 505, 504), (506, 510, 508, 504), (511, 507, 505, 509)])
_uv = me_cube_003.uv_layers.new(name='UVMap')
_uv.uv.foreach_set('vector', [3.575e-09, 0.3, 1.232e-08, 0.2, 0.1, 0.2, 0.1, 0.3, 0.1, 0.3, 0.1, 0.2, 0.2, 0.2, 0.2, 0.3, 0.2, 0.3, 0.2, 0.2, 0.3, 0.2, 0.3, 0.3, 7.937e-10, 0.4, 9.536e-09, 0.3, 0.1, 0.3, 0.1, 0.4, 0.2, 0.4, 0.1, 0.4, 0.1, 0.3, 0.2, 0.3, 0.3, 0.4, 0.2, 0.4, 0.2, 0.3, 0.3, 0.3, 0.2, 0.5, 0.1, 0.5, 0.1, 0.4, 0.2, 0.4, 0.6, 0.6, 0.5, 0.6, 0.5, 0.5, 0.6, 0.5, 0.3, 0.5, 0.2, 0.5, 0.2, 0.4, 0.3, 0.4, 0.7, 0.1, 0.6, 0.1, 0.6, -2.385e-09, 0.7, 5.165e-09, 0.4, 0.4, 0.4, 0.5, 0.3, 0.5, 0.3, 0.4, 0.5, 7.947e-09, 0.5, 0.1, 0.4, 0.1, 0.4, 3.968e-10, 0.4, 0.1, 0.3, 0.1, 0.3, 1.073e-08, 0.4, 1.828e-08, 0.6, 0.2, 0.6, 0.1, 0.7, 0.1, 0.7, 0.2, 0.3, 0.2, 0.3, 0.1, 0.4, 0.1, 0.4, 0.2, 0.6, 0.3, 0.6, 0.2, 0.7, 0.2, 0.7, 0.3, 0.7, 0.4, 0.6, 0.4, 0.6, 0.3, 0.7, 0.3, 0.7, 0.5, 0.6, 0.5, 0.6, 0.4, 0.7, 0.4, 0.4, 0.3, 0.3, 0.3, 0.3, 0.2, 0.4, 0.2, 0.6, 0.6, 0.6, 0.5, 0.7, 0.5, 0.7, 0.6, 0.3, 0.2, 0.2, 0.2, 0.2, 0.1, 0.3, 0.1, -7.552e-09, 0.7, 1.19e-09, 0.6, 0.1, 0.6, 0.1, 0.7, 0.2, 0.6, 0.2, 0.7, 0.1, 0.7, 0.1, 0.6, 0.3, 0.6, 0.3, 0.7, 0.2, 0.7, 0.2, 0.6, 0.4, 1.0, 0.3, 1.0, 0.3, 0.9, 0.4, 0.9, 0.3, 0.7, 0.3, 0.6, 0.4, 0.6, 0.4, 0.7, 0.1, 0.2, 0.1, 0.1, 0.2, 0.1, 0.2, 0.2, 0.4, 0.7, 0.4, 0.6, 0.5, 0.6, 0.5, 0.7, 0.6, 0.6, 0.6, 0.7, 0.5, 0.7, 0.5, 0.6, 0.7, 0.6, 0.7, 0.7, 0.6, 0.7, 0.6, 0.6, 0.2, 0.1, 0.1, 0.1, 0.1, 3.139e-08, 0.2, 3.894e-08, 0.8, 0.1, 0.7, 0.1, 0.7, -7.956e-10, 0.8, 6.754e-09, 0.2, 0.1, 0.2, 1.748e-08, 0.3, 2.623e-08, 0.3, 0.1, 0.8, 0.2, 0.7, 0.2, 0.7, 0.1, 0.8, 0.1, 0.8, 0.3, 0.7, 0.3, 0.7, 0.2, 0.8, 0.2, 0.8, 0.4, 0.7, 0.4, 0.7, 0.3, 0.8, 0.3, 0.4, 0.4, 0.3, 0.4, 0.3, 0.3, 0.4, 0.3, 0.5, 1.0, 0.4, 1.0, 0.4, 0.9, 0.5, 0.9, 0.1, 0.5, 9.935e-09, 0.5, 1.748e-08, 0.4, 0.1, 0.4, 0.6, 1.0, 0.5, 1.0, 0.5, 0.9, 0.6, 0.9, 0.8, 0.4, 0.8, 0.5, 0.7, 0.5, 0.7, 0.4, 0.8, 0.5, 0.8, 0.6, 0.7, 0.6, 0.7, 0.5, 0.7, 0.7, 0.7, 0.6, 0.8, 0.6, 0.8, 0.7, 0.5, 0.2, 0.4, 0.2, 0.4, 0.1, 0.5, 0.1, 2.543e-08, 0.8, 3.417e-08, 0.7, 0.1, 0.7, 0.1, 0.8, 0.5, 0.3, 0.4, 0.3, 0.4, 0.2, 0.5, 0.2, 0.5, 0.3, 0.5, 0.4, 0.4, 0.4, 0.4, 0.3, 0.5, 0.4, 0.5, 0.5, 0.4, 0.5, 0.4, 0.4, 0.1, 0.8, 0.1, 0.7, 0.2, 0.7, 0.2, 0.8, 0.6, 0.1, 0.5, 0.1, 0.5, 1.986e-09, 0.6, 9.536e-09, 0.2, 0.8, 0.2, 0.7, 0.3, 0.7, 0.3, 0.8, 0.6, 0.2, 0.5, 0.2, 0.5, 0.1, 0.6, 0.1, 0.4, 0.8, 0.3, 0.8, 0.3, 0.7, 0.4, 0.7, 0.5, 0.8, 0.4, 0.8, 0.4, 0.7, 0.5, 0.7, 8.663e-08, 0.1, 9.537e-08, 8.337e-15, 0.1, 8.742e-09, 0.1, 0.1, 0.6, 0.8, 0.5, 0.8, 0.5, 0.7, 0.6, 0.7, -6.517e-08, 0.2, -5.643e-08, 0.1, 0.1, 0.1, 0.1, 0.2, 0.7, 0.8, 0.6, 0.8, 0.6, 0.7, 0.7, 0.7, 0.6, 0.2, 0.6, 0.3, 0.5, 0.3, 0.5, 0.2, 0.6, 0.3, 0.6, 0.4, 0.5, 0.4, 0.5, 0.3, 0.7, 0.8, 0.7, 0.7, 0.8, 0.7, 0.8, 0.8, 0.9, 0.1, 0.8, 0.1, 0.8, -2.187e-09, 0.9, 5.363e-09, 0.8, 0.2, 0.8, 0.1, 0.9, 0.1, 0.9, 0.2, 0.9, 0.3, 0.8, 0.3, 0.8, 0.2, 0.9, 0.2, 0.9, 0.3, 0.9, 0.4, 0.8, 0.4, 0.8, 0.3, 0.9, 0.4, 0.9, 0.5, 0.8, 0.5, 0.8, 0.4, 0.8, 0.6, 0.8, 0.5, 0.9, 0.5, 0.9, 0.6, 0.8, 0.7, 0.8, 0.6, 0.9, 0.6, 0.9, 0.7, 0.8, 0.8, 0.8, 0.7, 0.9, 0.7, 0.9, 0.8, -1.194e-09, 0.9, 7.548e-09, 0.8, 0.1, 0.8, 0.1, 0.9, 0.2, 0.9, 0.1, 0.9, 0.1, 0.8, 0.2, 0.8, 0.3, 0.9, 0.2, 0.9, 0.2, 0.8, 0.3, 0.8, 0.3, 0.9, 0.3, 0.8, 0.4, 0.8, 0.4, 0.9, 0.4, 0.9, 0.4, 0.8, 0.5, 0.8, 0.5, 0.9, 0.5, 0.9, 0.5, 0.8, 0.6, 0.8, 0.6, 0.9, 0.6, 0.9, 0.6, 0.8, 0.7, 0.8, 0.7, 0.9, 0.8, 0.8, 0.8, 0.9, 0.7, 0.9, 0.7, 0.8, 0.9, 0.8, 0.9, 0.9, 0.8, 0.9, 0.8, 0.8, 0.9, 0.1, 0.9, -1.669e-08, 1.0, -7.945e-09, 1.0, 0.1, 0.6, 0.5, 0.5, 0.5, 0.5, 0.4, 0.6, 0.4, 0.9, 0.2, 0.9, 0.1, 1.0, 0.1, 1.0, 0.2, 0.1, 0.6, 2.385e-09, 0.6, 9.935e-09, 0.5, 0.1, 0.5, 1.0, 0.2, 1.0, 0.3, 0.9, 0.3, 0.9, 0.2, 1.0, 0.3, 1.0, 0.4, 0.9, 0.4, 0.9, 0.3, 0.9, 0.5, 0.9, 0.4, 1.0, 0.4, 1.0, 0.5, 1.0, 0.6, 0.9, 0.6, 0.9, 0.5, 1.0, 0.5, 0.9, 0.7, 0.9, 0.6, 1.0, 0.6, 1.0, 0.7, 1.0, 0.8, 0.9, 0.8, 0.9, 0.7, 1.0, 0.7, 0.2, 0.5, 0.2, 0.6, 0.1, 0.6, 0.1, 0.5, 0.3, 0.5, 0.3, 0.6, 0.2, 0.6, 0.2, 0.5, 0.9, 0.9, 0.9, 0.8, 1.0, 0.8, 1.0, 0.9, 0.1, 1.0, 1.987e-08, 1.0, 2.742e-08, 0.9, 0.1, 0.9, 0.1, 1.0, 0.1, 0.9, 0.2, 0.9, 0.2, 1.0, 0.3, 1.0, 0.2, 1.0, 0.2, 0.9, 0.3, 0.9, 0.4, 0.5, 0.4, 0.6, 0.3, 0.6, 0.3, 0.5, 0.5, 0.5, 0.5, 0.6, 0.4, 0.6, 0.4, 0.5, 3.575e-09, 0.3, 1.232e-08, 0.2, 0.1, 0.2, 0.1, 0.3, 0.1, 0.3, 0.1, 0.2, 0.2, 0.2, 0.2, 0.3, 0.2, 0.3, 0.2, 0.2, 0.3, 0.2, 0.3, 0.3, 7.937e-10, 0.4, 9.536e-09, 0.3, 0.1, 0.3, 0.1, 0.4, 0.2, 0.4, 0.1, 0.4, 0.1, 0.3, 0.2, 0.3, 0.3, 0.4, 0.2, 0.4, 0.2, 0.3, 0.3, 0.3, 0.2, 0.5, 0.1, 0.5, 0.1, 0.4, 0.2, 0.4, 0.6, 0.6, 0.5, 0.6, 0.5, 0.5, 0.6, 0.5, 0.3, 0.5, 0.2, 0.5, 0.2, 0.4, 0.3, 0.4, 0.7, 0.1, 0.6, 0.1, 0.6, -2.385e-09, 0.7, 5.165e-09, 0.4, 0.4, 0.4, 0.5, 0.3, 0.5, 0.3, 0.4, 0.5, 7.947e-09, 0.5, 0.1, 0.4, 0.1, 0.4, 3.968e-10, 0.4, 0.1, 0.3, 0.1, 0.3, 1.073e-08, 0.4, 1.828e-08, 0.6, 0.2, 0.6, 0.1, 0.7, 0.1, 0.7, 0.2, 0.3, 0.2, 0.3, 0.1, 0.4, 0.1, 0.4, 0.2, 0.6, 0.3, 0.6, 0.2, 0.7, 0.2, 0.7, 0.3, 0.7, 0.4, 0.6, 0.4, 0.6, 0.3, 0.7, 0.3, 0.7, 0.5, 0.6, 0.5, 0.6, 0.4, 0.7, 0.4, 0.4, 0.3, 0.3, 0.3, 0.3, 0.2, 0.4, 0.2, 0.6, 0.6, 0.6, 0.5, 0.7, 0.5, 0.7, 0.6, 0.3, 0.2, 0.2, 0.2, 0.2, 0.1, 0.3, 0.1, -7.552e-09, 0.7, 1.19e-09, 0.6, 0.1, 0.6, 0.1, 0.7, 0.2, 0.6, 0.2, 0.7, 0.1, 0.7, 0.1, 0.6, 0.3, 0.6, 0.3, 0.7, 0.2, 0.7, 0.2, 0.6, 0.4, 1.0, 0.3, 1.0, 0.3, 0.9, 0.4, 0.9, 0.3, 0.7, 0.3, 0.6, 0.4, 0.6, 0.4, 0.7, 0.1, 0.2, 0.1, 0.1, 0.2, 0.1, 0.2, 0.2, 0.4, 0.7, 0.4, 0.6, 0.5, 0.6, 0.5, 0.7, 0.6, 0.6, 0.6, 0.7, 0.5, 0.7, 0.5, 0.6, 0.7, 0.6, 0.7, 0.7, 0.6, 0.7, 0.6, 0.6, 0.2, 0.1, 0.1, 0.1, 0.1, 3.139e-08, 0.2, 3.894e-08, 0.8, 0.1, 0.7, 0.1, 0.7, -7.956e-10, 0.8, 6.754e-09, 0.2, 0.1, 0.2, 1.748e-08, 0.3, 2.623e-08, 0.3, 0.1, 0.8, 0.2, 0.7, 0.2, 0.7, 0.1, 0.8, 0.1, 0.8, 0.3, 0.7, 0.3, 0.7, 0.2, 0.8, 0.2, 0.8, 0.4, 0.7, 0.4, 0.7, 0.3, 0.8, 0.3, 0.4, 0.4, 0.3, 0.4, 0.3, 0.3, 0.4, 0.3, 0.5, 1.0, 0.4, 1.0, 0.4, 0.9, 0.5, 0.9, 0.1, 0.5, 9.935e-09, 0.5, 1.748e-08, 0.4, 0.1, 0.4, 0.6, 1.0, 0.5, 1.0, 0.5, 0.9, 0.6, 0.9, 0.8, 0.4, 0.8, 0.5, 0.7, 0.5, 0.7, 0.4, 0.8, 0.5, 0.8, 0.6, 0.7, 0.6, 0.7, 0.5, 0.7, 0.7, 0.7, 0.6, 0.8, 0.6, 0.8, 0.7, 0.5, 0.2, 0.4, 0.2, 0.4, 0.1, 0.5, 0.1, 2.543e-08, 0.8, 3.417e-08, 0.7, 0.1, 0.7, 0.1, 0.8, 0.5, 0.3, 0.4, 0.3, 0.4, 0.2, 0.5, 0.2, 0.5, 0.3, 0.5, 0.4, 0.4, 0.4, 0.4, 0.3, 0.5, 0.4, 0.5, 0.5, 0.4, 0.5, 0.4, 0.4, 0.1, 0.8, 0.1, 0.7, 0.2, 0.7, 0.2, 0.8, 0.6, 0.1, 0.5, 0.1, 0.5, 1.986e-09, 0.6, 9.536e-09, 0.2, 0.8, 0.2, 0.7, 0.3, 0.7, 0.3, 0.8, 0.6, 0.2, 0.5, 0.2, 0.5, 0.1, 0.6, 0.1, 0.4, 0.8, 0.3, 0.8, 0.3, 0.7, 0.4, 0.7, 0.5, 0.8, 0.4, 0.8, 0.4, 0.7, 0.5, 0.7, 8.663e-08, 0.1, 9.537e-08, 8.337e-15, 0.1, 8.742e-09, 0.1, 0.1, 0.6, 0.8, 0.5, 0.8, 0.5, 0.7, 0.6, 0.7, -6.517e-08, 0.2, -5.643e-08, 0.1, 0.1, 0.1, 0.1, 0.2, 0.7, 0.8, 0.6, 0.8, 0.6, 0.7, 0.7, 0.7, 0.6, 0.2, 0.6, 0.3, 0.5, 0.3, 0.5, 0.2, 0.6, 0.3, 0.6, 0.4, 0.5, 0.4, 0.5, 0.3, 0.7, 0.8, 0.7, 0.7, 0.8, 0.7, 0.8, 0.8, 0.9, 0.1, 0.8, 0.1, 0.8, -2.187e-09, 0.9, 5.363e-09, 0.8, 0.2, 0.8, 0.1, 0.9, 0.1, 0.9, 0.2, 0.9, 0.3, 0.8, 0.3, 0.8, 0.2, 0.9, 0.2, 0.9, 0.3, 0.9, 0.4, 0.8, 0.4, 0.8, 0.3, 0.9, 0.4, 0.9, 0.5, 0.8, 0.5, 0.8, 0.4, 0.8, 0.6, 0.8, 0.5, 0.9, 0.5, 0.9, 0.6, 0.8, 0.7, 0.8, 0.6, 0.9, 0.6, 0.9, 0.7, 0.8, 0.8, 0.8, 0.7, 0.9, 0.7, 0.9, 0.8, -1.194e-09, 0.9, 7.548e-09, 0.8, 0.1, 0.8, 0.1, 0.9, 0.2, 0.9, 0.1, 0.9, 0.1, 0.8, 0.2, 0.8, 0.3, 0.9, 0.2, 0.9, 0.2, 0.8, 0.3, 0.8, 0.3, 0.9, 0.3, 0.8, 0.4, 0.8, 0.4, 0.9, 0.4, 0.9, 0.4, 0.8, 0.5, 0.8, 0.5, 0.9, 0.5, 0.9, 0.5, 0.8, 0.6, 0.8, 0.6, 0.9, 0.6, 0.9, 0.6, 0.8, 0.7, 0.8, 0.7, 0.9, 0.8, 0.8, 0.8, 0.9, 0.7, 0.9, 0.7, 0.8, 0.9, 0.8, 0.9, 0.9, 0.8, 0.9, 0.8, 0.8, 0.9, 0.1, 0.9, -1.669e-08, 1.0, -7.945e-09, 1.0, 0.1, 0.6, 0.5, 0.5, 0.5, 0.5, 0.4, 0.6, 0.4, 0.9, 0.2, 0.9, 0.1, 1.0, 0.1, 1.0, 0.2, 0.1, 0.6, 2.385e-09, 0.6, 9.935e-09, 0.5, 0.1, 0.5, 1.0, 0.2, 1.0, 0.3, 0.9, 0.3, 0.9, 0.2, 1.0, 0.3, 1.0, 0.4, 0.9, 0.4, 0.9, 0.3, 0.9, 0.5, 0.9, 0.4, 1.0, 0.4, 1.0, 0.5, 1.0, 0.6, 0.9, 0.6, 0.9, 0.5, 1.0, 0.5, 0.9, 0.7, 0.9, 0.6, 1.0, 0.6, 1.0, 0.7, 1.0, 0.8, 0.9, 0.8, 0.9, 0.7, 1.0, 0.7, 0.2, 0.5, 0.2, 0.6, 0.1, 0.6, 0.1, 0.5, 0.3, 0.5, 0.3, 0.6, 0.2, 0.6, 0.2, 0.5, 0.9, 0.9, 0.9, 0.8, 1.0, 0.8, 1.0, 0.9, 0.1, 1.0, 1.987e-08, 1.0, 2.742e-08, 0.9, 0.1, 0.9, 0.1, 1.0, 0.1, 0.9, 0.2, 0.9, 0.2, 1.0, 0.3, 1.0, 0.2, 1.0, 0.2, 0.9, 0.3, 0.9, 0.4, 0.5, 0.4, 0.6, 0.3, 0.6, 0.3, 0.5, 0.5, 0.5, 0.5, 0.6, 0.4, 0.6, 0.4, 0.5, 3.575e-09, 0.3, 1.232e-08, 0.2, 0.1, 0.2, 0.1, 0.3, 0.1, 0.3, 0.1, 0.2, 0.2, 0.2, 0.2, 0.3, 0.2, 0.3, 0.2, 0.2, 0.3, 0.2, 0.3, 0.3, 7.937e-10, 0.4, 9.536e-09, 0.3, 0.1, 0.3, 0.1, 0.4, 0.2, 0.4, 0.1, 0.4, 0.1, 0.3, 0.2, 0.3, 0.3, 0.4, 0.2, 0.4, 0.2, 0.3, 0.3, 0.3, 0.2, 0.5, 0.1, 0.5, 0.1, 0.4, 0.2, 0.4, 0.6, 0.6, 0.5, 0.6, 0.5, 0.5, 0.6, 0.5, 0.3, 0.5, 0.2, 0.5, 0.2, 0.4, 0.3, 0.4, 0.7, 0.1, 0.6, 0.1, 0.6, -2.385e-09, 0.7, 5.165e-09, 0.4, 0.4, 0.4, 0.5, 0.3, 0.5, 0.3, 0.4, 0.5, 7.947e-09, 0.5, 0.1, 0.4, 0.1, 0.4, 3.968e-10, 0.4, 0.1, 0.3, 0.1, 0.3, 1.073e-08, 0.4, 1.828e-08, 0.6, 0.2, 0.6, 0.1, 0.7, 0.1, 0.7, 0.2, 0.3, 0.2, 0.3, 0.1, 0.4, 0.1, 0.4, 0.2, 0.6, 0.3, 0.6, 0.2, 0.7, 0.2, 0.7, 0.3, 0.7, 0.4, 0.6, 0.4, 0.6, 0.3, 0.7, 0.3, 0.7, 0.5, 0.6, 0.5, 0.6, 0.4, 0.7, 0.4, 0.4, 0.3, 0.3, 0.3, 0.3, 0.2, 0.4, 0.2, 0.6, 0.6, 0.6, 0.5, 0.7, 0.5, 0.7, 0.6, 0.3, 0.2, 0.2, 0.2, 0.2, 0.1, 0.3, 0.1, -7.552e-09, 0.7, 1.19e-09, 0.6, 0.1, 0.6, 0.1, 0.7, 0.2, 0.6, 0.2, 0.7, 0.1, 0.7, 0.1, 0.6, 0.3, 0.6, 0.3, 0.7, 0.2, 0.7, 0.2, 0.6, 0.4, 1.0, 0.3, 1.0, 0.3, 0.9, 0.4, 0.9, 0.3, 0.7, 0.3, 0.6, 0.4, 0.6, 0.4, 0.7, 0.1, 0.2, 0.1, 0.1, 0.2, 0.1, 0.2, 0.2, 0.4, 0.7, 0.4, 0.6, 0.5, 0.6, 0.5, 0.7, 0.6, 0.6, 0.6, 0.7, 0.5, 0.7, 0.5, 0.6, 0.7, 0.6, 0.7, 0.7, 0.6, 0.7, 0.6, 0.6, 0.2, 0.1, 0.1, 0.1, 0.1, 3.139e-08, 0.2, 3.894e-08, 0.8, 0.1, 0.7, 0.1, 0.7, -7.956e-10, 0.8, 6.754e-09, 0.2, 0.1, 0.2, 1.748e-08, 0.3, 2.623e-08, 0.3, 0.1, 0.8, 0.2, 0.7, 0.2, 0.7, 0.1, 0.8, 0.1, 0.8, 0.3, 0.7, 0.3, 0.7, 0.2, 0.8, 0.2, 0.8, 0.4, 0.7, 0.4, 0.7, 0.3, 0.8, 0.3, 0.4, 0.4, 0.3, 0.4, 0.3, 0.3, 0.4, 0.3, 0.5, 1.0, 0.4, 1.0, 0.4, 0.9, 0.5, 0.9, 0.1, 0.5, 9.935e-09, 0.5, 1.748e-08, 0.4, 0.1, 0.4, 0.6, 1.0, 0.5, 1.0, 0.5, 0.9, 0.6, 0.9, 0.8, 0.4, 0.8, 0.5, 0.7, 0.5, 0.7, 0.4, 0.8, 0.5, 0.8, 0.6, 0.7, 0.6, 0.7, 0.5, 0.7, 0.7, 0.7, 0.6, 0.8, 0.6, 0.8, 0.7, 0.5, 0.2, 0.4, 0.2, 0.4, 0.1, 0.5, 0.1, 2.543e-08, 0.8, 3.417e-08, 0.7, 0.1, 0.7, 0.1, 0.8, 0.5, 0.3, 0.4, 0.3, 0.4, 0.2, 0.5, 0.2, 0.5, 0.3, 0.5, 0.4, 0.4, 0.4, 0.4, 0.3, 0.5, 0.4, 0.5, 0.5, 0.4, 0.5, 0.4, 0.4, 0.1, 0.8, 0.1, 0.7, 0.2, 0.7, 0.2, 0.8, 0.6, 0.1, 0.5, 0.1, 0.5, 1.986e-09, 0.6, 9.536e-09, 0.2, 0.8, 0.2, 0.7, 0.3, 0.7, 0.3, 0.8, 0.6, 0.2, 0.5, 0.2, 0.5, 0.1, 0.6, 0.1, 0.4, 0.8, 0.3, 0.8, 0.3, 0.7, 0.4, 0.7, 0.5, 0.8, 0.4, 0.8, 0.4, 0.7, 0.5, 0.7, 8.663e-08, 0.1, 9.537e-08, 8.337e-15, 0.1, 8.742e-09, 0.1, 0.1, 0.6, 0.8, 0.5, 0.8, 0.5, 0.7, 0.6, 0.7, -6.517e-08, 0.2, -5.643e-08, 0.1, 0.1, 0.1, 0.1, 0.2, 0.7, 0.8, 0.6, 0.8, 0.6, 0.7, 0.7, 0.7, 0.6, 0.2, 0.6, 0.3, 0.5, 0.3, 0.5, 0.2, 0.6, 0.3, 0.6, 0.4, 0.5, 0.4, 0.5, 0.3, 0.7, 0.8, 0.7, 0.7, 0.8, 0.7, 0.8, 0.8, 0.9, 0.1, 0.8, 0.1, 0.8, -2.187e-09, 0.9, 5.363e-09, 0.8, 0.2, 0.8, 0.1, 0.9, 0.1, 0.9, 0.2, 0.9, 0.3, 0.8, 0.3, 0.8, 0.2, 0.9, 0.2, 0.9, 0.3, 0.9, 0.4, 0.8, 0.4, 0.8, 0.3, 0.9, 0.4, 0.9, 0.5, 0.8, 0.5, 0.8, 0.4, 0.8, 0.6, 0.8, 0.5, 0.9, 0.5, 0.9, 0.6, 0.8, 0.7, 0.8, 0.6, 0.9, 0.6, 0.9, 0.7, 0.8, 0.8, 0.8, 0.7, 0.9, 0.7, 0.9, 0.8, -1.194e-09, 0.9, 7.548e-09, 0.8, 0.1, 0.8, 0.1, 0.9, 0.2, 0.9, 0.1, 0.9, 0.1, 0.8, 0.2, 0.8, 0.3, 0.9, 0.2, 0.9, 0.2, 0.8, 0.3, 0.8, 0.3, 0.9, 0.3, 0.8, 0.4, 0.8, 0.4, 0.9, 0.4, 0.9, 0.4, 0.8, 0.5, 0.8, 0.5, 0.9, 0.5, 0.9, 0.5, 0.8, 0.6, 0.8, 0.6, 0.9, 0.6, 0.9, 0.6, 0.8, 0.7, 0.8, 0.7, 0.9, 0.8, 0.8, 0.8, 0.9, 0.7, 0.9, 0.7, 0.8, 0.9, 0.8, 0.9, 0.9, 0.8, 0.9, 0.8, 0.8, 0.9, 0.1, 0.9, -1.669e-08, 1.0, -7.945e-09, 1.0, 0.1, 0.6, 0.5, 0.5, 0.5, 0.5, 0.4, 0.6, 0.4, 0.9, 0.2, 0.9, 0.1, 1.0, 0.1, 1.0, 0.2, 0.1, 0.6, 2.385e-09, 0.6, 9.935e-09, 0.5, 0.1, 0.5, 1.0, 0.2, 1.0, 0.3, 0.9, 0.3, 0.9, 0.2, 1.0, 0.3, 1.0, 0.4, 0.9, 0.4, 0.9, 0.3, 0.9, 0.5, 0.9, 0.4, 1.0, 0.4, 1.0, 0.5, 1.0, 0.6, 0.9, 0.6, 0.9, 0.5, 1.0, 0.5, 0.9, 0.7, 0.9, 0.6, 1.0, 0.6, 1.0, 0.7, 1.0, 0.8, 0.9, 0.8, 0.9, 0.7, 1.0, 0.7, 0.2, 0.5, 0.2, 0.6, 0.1, 0.6, 0.1, 0.5, 0.3, 0.5, 0.3, 0.6, 0.2, 0.6, 0.2, 0.5, 0.9, 0.9, 0.9, 0.8, 1.0, 0.8, 1.0, 0.9, 0.1, 1.0, 1.987e-08, 1.0, 2.742e-08, 0.9, 0.1, 0.9, 0.1, 1.0, 0.1, 0.9, 0.2, 0.9, 0.2, 1.0, 0.3, 1.0, 0.2, 1.0, 0.2, 0.9, 0.3, 0.9, 0.4, 0.5, 0.4, 0.6, 0.3, 0.6, 0.3, 0.5, 0.5, 0.5, 0.5, 0.6, 0.4, 0.6, 0.4, 0.5, 3.575e-09, 0.3, 1.232e-08, 0.2, 0.1, 0.2, 0.1, 0.3, 0.1, 0.3, 0.1, 0.2, 0.2, 0.2, 0.2, 0.3, 0.2, 0.3, 0.2, 0.2, 0.3, 0.2, 0.3, 0.3, 7.937e-10, 0.4, 9.536e-09, 0.3, 0.1, 0.3, 0.1, 0.4, 0.2, 0.4, 0.1, 0.4, 0.1, 0.3, 0.2, 0.3, 0.3, 0.4, 0.2, 0.4, 0.2, 0.3, 0.3, 0.3, 0.2, 0.5, 0.1, 0.5, 0.1, 0.4, 0.2, 0.4, 0.6, 0.6, 0.5, 0.6, 0.5, 0.5, 0.6, 0.5, 0.3, 0.5, 0.2, 0.5, 0.2, 0.4, 0.3, 0.4, 0.7, 0.1, 0.6, 0.1, 0.6, -2.385e-09, 0.7, 5.165e-09, 0.4, 0.4, 0.4, 0.5, 0.3, 0.5, 0.3, 0.4, 0.5, 7.947e-09, 0.5, 0.1, 0.4, 0.1, 0.4, 3.968e-10, 0.4, 0.1, 0.3, 0.1, 0.3, 1.073e-08, 0.4, 1.828e-08, 0.6, 0.2, 0.6, 0.1, 0.7, 0.1, 0.7, 0.2, 0.3, 0.2, 0.3, 0.1, 0.4, 0.1, 0.4, 0.2, 0.6, 0.3, 0.6, 0.2, 0.7, 0.2, 0.7, 0.3, 0.7, 0.4, 0.6, 0.4, 0.6, 0.3, 0.7, 0.3, 0.7, 0.5, 0.6, 0.5, 0.6, 0.4, 0.7, 0.4, 0.4, 0.3, 0.3, 0.3, 0.3, 0.2, 0.4, 0.2, 0.6, 0.6, 0.6, 0.5, 0.7, 0.5, 0.7, 0.6, 0.3, 0.2, 0.2, 0.2, 0.2, 0.1, 0.3, 0.1, -7.552e-09, 0.7, 1.19e-09, 0.6, 0.1, 0.6, 0.1, 0.7, 0.2, 0.6, 0.2, 0.7, 0.1, 0.7, 0.1, 0.6, 0.3, 0.6, 0.3, 0.7, 0.2, 0.7, 0.2, 0.6, 0.4, 1.0, 0.3, 1.0, 0.3, 0.9, 0.4, 0.9, 0.3, 0.7, 0.3, 0.6, 0.4, 0.6, 0.4, 0.7, 0.1, 0.2, 0.1, 0.1, 0.2, 0.1, 0.2, 0.2, 0.4, 0.7, 0.4, 0.6, 0.5, 0.6, 0.5, 0.7, 0.6, 0.6, 0.6, 0.7, 0.5, 0.7, 0.5, 0.6, 0.7, 0.6, 0.7, 0.7, 0.6, 0.7, 0.6, 0.6, 0.2, 0.1, 0.1, 0.1, 0.1, 3.139e-08, 0.2, 3.894e-08, 0.8, 0.1, 0.7, 0.1, 0.7, -7.956e-10, 0.8, 6.754e-09, 0.2, 0.1, 0.2, 1.748e-08, 0.3, 2.623e-08, 0.3, 0.1, 0.8, 0.2, 0.7, 0.2, 0.7, 0.1, 0.8, 0.1, 0.8, 0.3, 0.7, 0.3, 0.7, 0.2, 0.8, 0.2, 0.8, 0.4, 0.7, 0.4, 0.7, 0.3, 0.8, 0.3, 0.4, 0.4, 0.3, 0.4, 0.3, 0.3, 0.4, 0.3, 0.5, 1.0, 0.4, 1.0, 0.4, 0.9, 0.5, 0.9, 0.1, 0.5, 9.935e-09, 0.5, 1.748e-08, 0.4, 0.1, 0.4, 0.6, 1.0, 0.5, 1.0, 0.5, 0.9, 0.6, 0.9, 0.8, 0.4, 0.8, 0.5, 0.7, 0.5, 0.7, 0.4, 0.8, 0.5, 0.8, 0.6, 0.7, 0.6, 0.7, 0.5, 0.7, 0.7, 0.7, 0.6, 0.8, 0.6, 0.8, 0.7, 0.5, 0.2, 0.4, 0.2, 0.4, 0.1, 0.5, 0.1, 2.543e-08, 0.8, 3.417e-08, 0.7, 0.1, 0.7, 0.1, 0.8, 0.5, 0.3, 0.4, 0.3, 0.4, 0.2, 0.5, 0.2, 0.5, 0.3, 0.5, 0.4, 0.4, 0.4, 0.4, 0.3, 0.5, 0.4, 0.5, 0.5, 0.4, 0.5, 0.4, 0.4, 0.1, 0.8, 0.1, 0.7, 0.2, 0.7, 0.2, 0.8, 0.6, 0.1, 0.5, 0.1, 0.5, 1.986e-09, 0.6, 9.536e-09, 0.2, 0.8, 0.2, 0.7, 0.3, 0.7, 0.3, 0.8, 0.6, 0.2, 0.5, 0.2, 0.5, 0.1, 0.6, 0.1, 0.4, 0.8, 0.3, 0.8, 0.3, 0.7, 0.4, 0.7, 0.5, 0.8, 0.4, 0.8, 0.4, 0.7, 0.5, 0.7, 8.663e-08, 0.1, 9.537e-08, 8.337e-15, 0.1, 8.742e-09, 0.1, 0.1, 0.6, 0.8, 0.5, 0.8, 0.5, 0.7, 0.6, 0.7, -6.517e-08, 0.2, -5.643e-08, 0.1, 0.1, 0.1, 0.1, 0.2, 0.7, 0.8, 0.6, 0.8, 0.6, 0.7, 0.7, 0.7, 0.6, 0.2, 0.6, 0.3, 0.5, 0.3, 0.5, 0.2, 0.6, 0.3, 0.6, 0.4, 0.5, 0.4, 0.5, 0.3, 0.7, 0.8, 0.7, 0.7, 0.8, 0.7, 0.8, 0.8, 0.9, 0.1, 0.8, 0.1, 0.8, -2.187e-09, 0.9, 5.363e-09, 0.8, 0.2, 0.8, 0.1, 0.9, 0.1, 0.9, 0.2, 0.9, 0.3, 0.8, 0.3, 0.8, 0.2, 0.9, 0.2, 0.9, 0.3, 0.9, 0.4, 0.8, 0.4, 0.8, 0.3, 0.9, 0.4, 0.9, 0.5, 0.8, 0.5, 0.8, 0.4, 0.8, 0.6, 0.8, 0.5, 0.9, 0.5, 0.9, 0.6, 0.8, 0.7, 0.8, 0.6, 0.9, 0.6, 0.9, 0.7, 0.8, 0.8, 0.8, 0.7, 0.9, 0.7, 0.9, 0.8, -1.194e-09, 0.9, 7.548e-09, 0.8, 0.1, 0.8, 0.1, 0.9, 0.2, 0.9, 0.1, 0.9, 0.1, 0.8, 0.2, 0.8, 0.3, 0.9, 0.2, 0.9, 0.2, 0.8, 0.3, 0.8, 0.3, 0.9, 0.3, 0.8, 0.4, 0.8, 0.4, 0.9, 0.4, 0.9, 0.4, 0.8, 0.5, 0.8, 0.5, 0.9, 0.5, 0.9, 0.5, 0.8, 0.6, 0.8, 0.6, 0.9, 0.6, 0.9, 0.6, 0.8, 0.7, 0.8, 0.7, 0.9, 0.8, 0.8, 0.8, 0.9, 0.7, 0.9, 0.7, 0.8, 0.9, 0.8, 0.9, 0.9, 0.8, 0.9, 0.8, 0.8, 0.9, 0.1, 0.9, -1.669e-08, 1.0, -7.945e-09, 1.0, 0.1, 0.6, 0.5, 0.5, 0.5, 0.5, 0.4, 0.6, 0.4, 0.9, 0.2, 0.9, 0.1, 1.0, 0.1, 1.0, 0.2, 0.1, 0.6, 2.385e-09, 0.6, 9.935e-09, 0.5, 0.1, 0.5, 1.0, 0.2, 1.0, 0.3, 0.9, 0.3, 0.9, 0.2, 1.0, 0.3, 1.0, 0.4, 0.9, 0.4, 0.9, 0.3, 0.9, 0.5, 0.9, 0.4, 1.0, 0.4, 1.0, 0.5, 1.0, 0.6, 0.9, 0.6, 0.9, 0.5, 1.0, 0.5, 0.9, 0.7, 0.9, 0.6, 1.0, 0.6, 1.0, 0.7, 1.0, 0.8, 0.9, 0.8, 0.9, 0.7, 1.0, 0.7, 0.2, 0.5, 0.2, 0.6, 0.1, 0.6, 0.1, 0.5, 0.3, 0.5, 0.3, 0.6, 0.2, 0.6, 0.2, 0.5, 0.9, 0.9, 0.9, 0.8, 1.0, 0.8, 1.0, 0.9, 0.1, 1.0, 1.987e-08, 1.0, 2.742e-08, 0.9, 0.1, 0.9, 0.1, 1.0, 0.1, 0.9, 0.2, 0.9, 0.2, 1.0, 0.3, 1.0, 0.2, 1.0, 0.2, 0.9, 0.3, 0.9, 0.4, 0.5, 0.4, 0.6, 0.3, 0.6, 0.3, 0.5, 0.5, 0.5, 0.5, 0.6, 0.4, 0.6, 0.4, 0.5])
_uv.active_render = True
_uv = me_cube_003.uv_layers.new(name='Joined')
_uv.uv.foreach_set('vector', [0.5705, 0.9792, 0.5705, 0.9645, 0.5853, 0.9645, 0.5853, 0.9792, 0.6, 0.9275, 0.5853, 0.9275, 0.5853, 0.9128, 0.6, 0.9128, 0.5705, 0.9939, 0.5705, 0.9792, 0.5853, 0.9792, 0.5853, 0.9939, 0.6, 0.9422, 0.5853, 0.9422, 0.5853, 0.9275, 0.6, 0.9275, 0.6, 0.01472, 0.5853, 0.01472, 0.5853, 2.714e-10, 0.6, 1.558e-09, 0.6, 0.02944, 0.5853, 0.02944, 0.5853, 0.01472, 0.6, 0.01472, 0.6, 0.1178, 0.5853, 0.1178, 0.5853, 0.1031, 0.6, 0.1031, 0.6, 1.209e-09, 0.6147, 9.791e-11, 0.6147, 0.01472, 0.6, 0.01472, 0.6, 0.1325, 0.5853, 0.1325, 0.5853, 0.1178, 0.6, 0.1178, 0.6147, 0.1031, 0.6, 0.1031, 0.6, 0.08833, 0.6147, 0.08833, 0.6, 0.1325, 0.6, 0.1472, 0.5853, 0.1472, 0.5853, 0.1325, 0.6, 0.1472, 0.6, 0.1619, 0.5853, 0.1619, 0.5853, 0.1472, 0.6, 0.04417, 0.5853, 0.04417, 0.5853, 0.02944, 0.6, 0.02944, 0.5853, 0.898, 0.6, 0.898, 0.6, 0.9128, 0.5853, 0.9128, 0.5853, 0.05889, 0.5853, 0.04417, 0.6, 0.04417, 0.6, 0.05889, 0.6, 0.9569, 0.5853, 0.9569, 0.5853, 0.9422, 0.6, 0.9422, 0.6, 0.2944, 0.5853, 0.2944, 0.5853, 0.2797, 0.6, 0.2797, 0.6, 0.3092, 0.5853, 0.3092, 0.5853, 0.2944, 0.6, 0.2944, 0.6, 0.07361, 0.5853, 0.07361, 0.5853, 0.05889, 0.6, 0.05889, 0.6147, 0.1178, 0.6, 0.1178, 0.6, 0.1031, 0.6147, 0.1031, 0.5853, 0.9645, 0.5705, 0.9645, 0.5705, 0.9498, 0.5853, 0.9498, 0.6147, 0.1325, 0.6, 0.1325, 0.6, 0.1178, 0.6147, 0.1178, 0.6, 0.3092, 0.6, 0.3239, 0.5853, 0.3239, 0.5853, 0.3092, 0.6, 0.3239, 0.6, 0.3386, 0.5853, 0.3386, 0.5853, 0.3239, 0.6, 0.8244, 0.5853, 0.8244, 0.5853, 0.8097, 0.6, 0.8097, 0.6147, 0.1472, 0.6, 0.1472, 0.6, 0.1325, 0.6147, 0.1325, 0.5705, 0.9351, 0.5705, 0.9203, 0.5853, 0.9203, 0.5853, 0.9351, 0.6147, 0.1619, 0.6, 0.1619, 0.6, 0.1472, 0.6147, 0.1472, 0.6, 0.3386, 0.6, 0.3533, 0.5853, 0.3533, 0.5853, 0.3386, 0.6, 0.3533, 0.6, 0.368, 0.5853, 0.368, 0.5853, 0.3533, 0.5853, 0.9203, 0.5705, 0.9203, 0.5705, 0.9056, 0.5853, 0.9056, 0.6147, 0.02944, 0.6, 0.02944, 0.6, 0.01472, 0.6147, 0.01472, 0.5705, 0.9498, 0.5705, 0.9351, 0.5853, 0.9351, 0.5853, 0.9498, 0.6, 0.9716, 0.5853, 0.9716, 0.5853, 0.9569, 0.6, 0.9569, 0.6, 0.3828, 0.5853, 0.3828, 0.5853, 0.368, 0.6, 0.368, 0.6, 0.3975, 0.5853, 0.3975, 0.5853, 0.3828, 0.6, 0.3828, 0.6, 0.08833, 0.5853, 0.08833, 0.5853, 0.07361, 0.6, 0.07361, 0.6147, 0.04417, 0.6, 0.04417, 0.6, 0.02944, 0.6147, 0.02944, 0.6, 0.1031, 0.5853, 0.1031, 0.5853, 0.08833, 0.6, 0.08833, 0.6147, 0.265, 0.6, 0.265, 0.6, 0.2503, 0.6147, 0.2503, 0.6, 0.3975, 0.6, 0.4122, 0.5853, 0.4122, 0.5853, 0.3975, 0.6, 0.4122, 0.6, 0.4269, 0.5853, 0.4269, 0.5853, 0.4122, 0.5853, 0.4417, 0.5853, 0.4269, 0.6, 0.4269, 0.6, 0.4417, 0.6, 0.898, 0.5853, 0.898, 0.5853, 0.8833, 0.6, 0.8833, 0.5853, 0.4564, 0.5853, 0.4417, 0.6, 0.4417, 0.6, 0.4564, 0.6, 0.9864, 0.5853, 0.9864, 0.5853, 0.9716, 0.6, 0.9716, 0.6, 0.1619, 0.6, 0.1767, 0.5853, 0.1767, 0.5853, 0.1619, 0.6, 0.1767, 0.6, 0.1914, 0.5853, 0.1914, 0.5853, 0.1767, 0.5853, 0.4711, 0.5853, 0.4564, 0.6, 0.4564, 0.6, 0.4711, 0.6, 0.8391, 0.5853, 0.8391, 0.5853, 0.8244, 0.6, 0.8244, 0.5853, 0.4858, 0.5853, 0.4711, 0.6, 0.4711, 0.6, 0.4858, 0.6, 0.8833, 0.5853, 0.8833, 0.5853, 0.8686, 0.6, 0.8686, 0.6, 0.5005, 0.5853, 0.5005, 0.5853, 0.4858, 0.6, 0.4858, 0.6, 0.5153, 0.5853, 0.5153, 0.5853, 0.5005, 0.6, 0.5005, 0.5705, 0.8909, 0.5705, 0.8762, 0.5853, 0.8762, 0.5853, 0.8909, 0.6, 0.8539, 0.5853, 0.8539, 0.5853, 0.8391, 0.6, 0.8391, 0.5705, 0.9056, 0.5705, 0.8909, 0.5853, 0.8909, 0.5853, 0.9056, 0.6147, 0.05889, 0.6, 0.05889, 0.6, 0.04417, 0.6147, 0.04417, 0.6, 0.1914, 0.6, 0.2061, 0.5853, 0.2061, 0.5853, 0.1914, 0.6, 0.2061, 0.6, 0.2208, 0.5853, 0.2208, 0.5853, 0.2061, 0.5853, 0.53, 0.5853, 0.5153, 0.6, 0.5153, 0.6, 0.53, 0.6, 0.8686, 0.5853, 0.8686, 0.5853, 0.8539, 0.6, 0.8539, 0.5853, 0.5447, 0.5853, 0.53, 0.6, 0.53, 0.6, 0.5447, 0.6147, 0.07361, 0.6, 0.07361, 0.6, 0.05889, 0.6147, 0.05889, 0.6, 0.5447, 0.6, 0.5594, 0.5853, 0.5594, 0.5853, 0.5447, 0.6, 0.5594, 0.6, 0.5742, 0.5853, 0.5742, 0.5853, 0.5594, 0.5853, 0.5889, 0.5853, 0.5742, 0.6, 0.5742, 0.6, 0.5889, 0.6147, 0.1914, 0.6, 0.1914, 0.6, 0.1767, 0.6147, 0.1767, 0.5853, 0.6036, 0.5853, 0.5889, 0.6, 0.5889, 0.6, 0.6036, 0.6147, 0.2061, 0.6, 0.2061, 0.6, 0.1914, 0.6147, 0.1914, 0.6, 0.6183, 0.5853, 0.6183, 0.5853, 0.6036, 0.6, 0.6036, 0.6, 0.633, 0.5853, 0.633, 0.5853, 0.6183, 0.6, 0.6183, 0.5853, 0.6478, 0.5853, 0.633, 0.6, 0.633, 0.6, 0.6478, 0.6, 0.1619, 0.6147, 0.1619, 0.6147, 0.1767, 0.6, 0.1767, 0.5853, 0.6625, 0.5853, 0.6478, 0.6, 0.6478, 0.6, 0.6625, 0.6147, 0.2797, 0.6, 0.2797, 0.6, 0.265, 0.6147, 0.265, 0.6, 0.6625, 0.6, 0.6772, 0.5853, 0.6772, 0.5853, 0.6625, 0.6, 0.6772, 0.6, 0.6919, 0.5853, 0.6919, 0.5853, 0.6772, 0.5853, 0.7066, 0.5853, 0.6919, 0.6, 0.6919, 0.6, 0.7066, 0.6147, 0.08833, 0.6, 0.08833, 0.6, 0.07361, 0.6147, 0.07361, 0.5853, 0.7214, 0.5853, 0.7066, 0.6, 0.7066, 0.6, 0.7214, 0.6147, 0.2944, 0.6, 0.2944, 0.6, 0.2797, 0.6147, 0.2797, 0.6, 0.7214, 0.6, 0.7361, 0.5853, 0.7361, 0.5853, 0.7214, 0.6, 0.7361, 0.6, 0.7508, 0.5853, 0.7508, 0.5853, 0.7361, 0.5853, 0.7655, 0.5853, 0.7508, 0.6, 0.7508, 0.6, 0.7655, 0.6147, 0.2208, 0.6, 0.2208, 0.6, 0.2061, 0.6147, 0.2061, 0.5853, 0.7803, 0.5853, 0.7655, 0.6, 0.7655, 0.6, 0.7803, 0.6147, 0.2355, 0.6, 0.2355, 0.6, 0.2208, 0.6147, 0.2208, 0.6, 0.2208, 0.6, 0.2355, 0.5853, 0.2355, 0.5853, 0.2208, 0.6, 0.2355, 0.6, 0.2503, 0.5853, 0.2503, 0.5853, 0.2355, 0.5853, 0.795, 0.5853, 0.7803, 0.6, 0.7803, 0.6, 0.795, 0.6147, 0.3092, 0.6, 0.3092, 0.6, 0.2944, 0.6147, 0.2944, 0.5853, 0.8097, 0.5853, 0.795, 0.6, 0.795, 0.6, 0.8097, 0.6147, 0.2503, 0.6, 0.2503, 0.6, 0.2355, 0.6147, 0.2355, 0.6, 0.2503, 0.6, 0.265, 0.5853, 0.265, 0.5853, 0.2503, 0.6, 0.265, 0.6, 0.2797, 0.5853, 0.2797, 0.5853, 0.265, 0.5806, 0.3041, 0.5705, 0.3109, 0.5705, 0.2894, 0.5806, 0.2826, 0.5705, 0.05921, 0.5705, 0.07, 0.5558, 0.07, 0.5558, 0.05921, 0.5705, 0.424, 0.5806, 0.4307, 0.5806, 0.4522, 0.5705, 0.4455, 0.5705, 0.1372, 0.5705, 0.148, 0.5558, 0.148, 0.5558, 0.1372, 0.5558, 0.1184, 0.5705, 0.1184, 0.5705, 0.1372, 0.5558, 0.1372, 0.5558, 0.07, 0.5705, 0.07, 0.5705, 0.08882, 0.5558, 0.08882, 0.5806, 0.04977, 0.5705, 0.05653, 0.5705, 0.03502, 0.5806, 0.02826, 0.5705, 0.148, 0.5705, 0.1588, 0.5558, 0.1588, 0.5558, 0.148, 0.5705, 0.6783, 0.5806, 0.6851, 0.5806, 0.7066, 0.5705, 0.6998, 0.5705, 0.1965, 0.5705, 0.2072, 0.5558, 0.2072, 0.5558, 0.1965, 0.5558, 0.1776, 0.5705, 0.1776, 0.5705, 0.1965, 0.5558, 0.1965, 0.5558, 0.1588, 0.5705, 0.1588, 0.5705, 0.1776, 0.5558, 0.1776, 0.5806, 0.3607, 0.5705, 0.3674, 0.5705, 0.3459, 0.5806, 0.3392, 0.5705, 0.4441, 0.5705, 0.4549, 0.5558, 0.4549, 0.5558, 0.4441, 0.5705, 0.08479, 0.5806, 0.09154, 0.5806, 0.1131, 0.5705, 0.1063, 0.5705, 0.4925, 0.5705, 0.5033, 0.5558, 0.5033, 0.5558, 0.4925, 0.5558, 0.4737, 0.5705, 0.4737, 0.5705, 0.4925, 0.5558, 0.4925, 0.5558, 0.4549, 0.5705, 0.4549, 0.5705, 0.4737, 0.5558, 0.4737, 0.5806, 0.7281, 0.5705, 0.7348, 0.5705, 0.7133, 0.5806, 0.7066, 0.5705, 0.5033, 0.5705, 0.5141, 0.5558, 0.5141, 0.5558, 0.5033, 0.5705, 0.3674, 0.5806, 0.3742, 0.5806, 0.3957, 0.5705, 0.3889, 0.5705, 0.4037, 0.5705, 0.4145, 0.5558, 0.4145, 0.5558, 0.4037, 0.5558, 0.3849, 0.5705, 0.3849, 0.5705, 0.4037, 0.5558, 0.4037, 0.5558, 0.5141, 0.5705, 0.5141, 0.5705, 0.5329, 0.5558, 0.5329, 0.5659, 0.9689, 0.5558, 0.9757, 0.5558, 0.9542, 0.5659, 0.9474, 0.5705, 0.2072, 0.5705, 0.218, 0.5558, 0.218, 0.5558, 0.2072, 0.5705, 0.05653, 0.5806, 0.06328, 0.5806, 0.08479, 0.5705, 0.07804, 0.5705, 0.5517, 0.5705, 0.5625, 0.5558, 0.5625, 0.5558, 0.5517, 0.5558, 0.5329, 0.5705, 0.5329, 0.5705, 0.5517, 0.5558, 0.5517, 0.5558, 0.218, 0.5705, 0.218, 0.5705, 0.2369, 0.5558, 0.2369, 0.5806, 0.4737, 0.5705, 0.4805, 0.5705, 0.459, 0.5806, 0.4522, 0.5705, 0.2369, 0.5705, 0.2476, 0.5558, 0.2476, 0.5558, 0.2369, 0.5705, 0.3109, 0.5806, 0.3177, 0.5806, 0.3392, 0.5705, 0.3324, 0.5705, 0.2853, 0.5705, 0.2961, 0.5558, 0.2961, 0.5558, 0.2853, 0.5558, 0.2665, 0.5705, 0.2665, 0.5705, 0.2853, 0.5558, 0.2853, 0.5558, 0.2476, 0.5705, 0.2476, 0.5705, 0.2665, 0.5558, 0.2665, 0.5806, 0.502, 0.5705, 0.5087, 0.5705, 0.4872, 0.5806, 0.4805, 0.5705, 0.5625, 0.5705, 0.5733, 0.5558, 0.5733, 0.5558, 0.5625, 0.5705, 0.7348, 0.5806, 0.7416, 0.5806, 0.7631, 0.5705, 0.7564, 0.5705, 0.6109, 0.5705, 0.6217, 0.5558, 0.6217, 0.5558, 0.6109, 0.5558, 0.5921, 0.5705, 0.5921, 0.5705, 0.6109, 0.5558, 0.6109, 0.5558, 0.5733, 0.5705, 0.5733, 0.5705, 0.5921, 0.5558, 0.5921, 0.5806, 0.7846, 0.5705, 0.7914, 0.5705, 0.7699, 0.5806, 0.7631, 0.5705, 0.6217, 0.5705, 0.6325, 0.5558, 0.6325, 0.5558, 0.6217, 0.5705, 0.5087, 0.5806, 0.5155, 0.5806, 0.537, 0.5705, 0.5303, 0.5705, 0.6702, 0.5705, 0.681, 0.5558, 0.681, 0.5558, 0.6702, 0.5558, 0.6513, 0.5705, 0.6513, 0.5705, 0.6702, 0.5558, 0.6702, 0.5558, 0.6325, 0.5705, 0.6325, 0.5705, 0.6513, 0.5558, 0.6513, 0.5806, 0.1346, 0.5705, 0.1413, 0.5705, 0.1198, 0.5806, 0.1131, 0.5705, 0.681, 0.5705, 0.6917, 0.5558, 0.6917, 0.5558, 0.681, 0.5705, 0.537, 0.5806, 0.5438, 0.5806, 0.5653, 0.5705, 0.5585, 0.5705, 0.7294, 0.5705, 0.7402, 0.5558, 0.7402, 0.5558, 0.7294, 0.5558, 0.7106, 0.5705, 0.7106, 0.5705, 0.7294, 0.5558, 0.7294, 0.5558, 0.6917, 0.5705, 0.6917, 0.5705, 0.7106, 0.5558, 0.7106, 0.5806, 0.5868, 0.5705, 0.5935, 0.5705, 0.572, 0.5806, 0.5653, 0.5705, 0.2961, 0.5705, 0.3069, 0.5558, 0.3069, 0.5558, 0.2961, 0.5705, 1.964e-08, 0.5806, 0.006754, 0.5806, 0.02826, 0.5705, 0.02151, 0.5705, 0.1076, 0.5705, 0.1184, 0.5558, 0.1184, 0.5558, 0.1076, 0.5558, 0.08882, 0.5705, 0.08882, 0.5705, 0.1076, 0.5558, 0.1076, 0.5558, 0.3069, 0.5705, 0.3069, 0.5705, 0.3257, 0.5558, 0.3257, 0.5806, 0.1628, 0.5705, 0.1696, 0.5705, 0.1481, 0.5806, 0.1413, 0.5705, 0.3257, 0.5705, 0.3365, 0.5558, 0.3365, 0.5558, 0.3257, 0.5705, 0.1696, 0.5806, 0.1763, 0.5806, 0.1978, 0.5705, 0.1911, 0.5705, 0.3741, 0.5705, 0.3849, 0.5558, 0.3849, 0.5558, 0.3741, 0.5558, 0.3553, 0.5705, 0.3553, 0.5705, 0.3741, 0.5558, 0.3741, 0.5558, 0.3365, 0.5705, 0.3365, 0.5705, 0.3553, 0.5558, 0.3553, 0.5806, 0.8129, 0.5705, 0.8196, 0.5705, 0.7981, 0.5806, 0.7914, 0.5705, 0.7402, 0.5705, 0.751, 0.5558, 0.751, 0.5558, 0.7402, 0.5705, 0.5935, 0.5806, 0.6003, 0.5806, 0.6218, 0.5705, 0.615, 0.5705, 0.7886, 0.5705, 0.7994, 0.5558, 0.7994, 0.5558, 0.7886, 0.5558, 0.7698, 0.5705, 0.7698, 0.5705, 0.7886, 0.5558, 0.7886, 0.5558, 0.751, 0.5705, 0.751, 0.5705, 0.7698, 0.5558, 0.7698, 0.5806, 0.2194, 0.5705, 0.2261, 0.5705, 0.2046, 0.5806, 0.1978, 0.5705, -4.343e-08, 0.5705, 0.01079, 0.5558, 0.01079, 0.5558, 2.831e-07, 0.5705, 0.6218, 0.5806, 0.6285, 0.5806, 0.6501, 0.5705, 0.6433, 0.5705, 0.04842, 0.5705, 0.05921, 0.5558, 0.05921, 0.5558, 0.04842, 0.5558, 0.02961, 0.5705, 0.02961, 0.5705, 0.04842, 0.5558, 0.04842, 0.5558, 0.01079, 0.5705, 0.01079, 0.5705, 0.02961, 0.5558, 0.02961, 0.5806, 0.2476, 0.5705, 0.2544, 0.5705, 0.2329, 0.5806, 0.2261, 0.5705, 0.7994, 0.5705, 0.8102, 0.5558, 0.8102, 0.5558, 0.7994, 0.5705, 0.8196, 0.5806, 0.8264, 0.5806, 0.8479, 0.5705, 0.8411, 0.5705, 0.8478, 0.5705, 0.8586, 0.5558, 0.8586, 0.5558, 0.8478, 0.5558, 0.829, 0.5705, 0.829, 0.5705, 0.8478, 0.5558, 0.8478, 0.5558, 0.8102, 0.5705, 0.8102, 0.5705, 0.829, 0.5558, 0.829, 0.5806, 0.8694, 0.5705, 0.8762, 0.5705, 0.8547, 0.5806, 0.8479, 0.5705, 0.8586, 0.5705, 0.8694, 0.5558, 0.8694, 0.5558, 0.8586, 0.5705, 0.6501, 0.5806, 0.6568, 0.5806, 0.6783, 0.5705, 0.6716, 0.5705, 0.907, 0.5705, 0.9178, 0.5558, 0.9178, 0.5558, 0.907, 0.5558, 0.8882, 0.5705, 0.8882, 0.5705, 0.907, 0.5558, 0.907, 0.5558, 0.8694, 0.5705, 0.8694, 0.5705, 0.8882, 0.5558, 0.8882, 0.5806, 0.4172, 0.5705, 0.424, 0.5705, 0.4024, 0.5806, 0.3957, 0.5705, 0.9178, 0.5705, 0.9286, 0.5558, 0.9286, 0.5558, 0.9178, 0.5705, 0.2544, 0.5806, 0.2611, 0.5806, 0.2826, 0.5705, 0.2759, 0.5705, 0.4333, 0.5705, 0.4441, 0.5558, 0.4441, 0.5558, 0.4333, 0.5558, 0.4145, 0.5705, 0.4145, 0.5705, 0.4333, 0.5558, 0.4333, 0.5558, 0.9286, 0.5705, 0.9286, 0.5705, 0.9474, 0.5558, 0.9474, 0.6, 0.6027, 0.6002, 0.6053, 0.6002, 0.6182, 0.6, 0.6155, 0.07242, 0.4935, 0.06948, 0.4922, 0.06948, 1.326e-08, 0.07242, 0.001328, 0.6002, 0.9554, 0.6, 0.9581, 0.6, 0.9452, 0.6002, 0.9426, 0.1737, 0.5078, 0.1766, 0.5065, 0.1766, 0.9987, 0.1737, 1.0, 0.07242, 0.4935, 0.07242, 0.001328, 0.08685, 0.007834, 0.08685, 0.5, 0.1911, 0.5, 0.1911, 0.9922, 0.1766, 0.9987, 0.1766, 0.5065, 0.6, 0.6336, 0.6002, 0.6362, 0.6002, 0.6491, 0.6, 0.6464, 0.5414, 0.4935, 0.5385, 0.4922, 0.5385, 4.166e-09, 0.5414, 0.001328, 0.6002, 0.5846, 0.6, 0.5873, 0.6, 0.5744, 0.6002, 0.5718, 0.4516, 0.007834, 0.4546, 0.006505, 0.4546, 0.4987, 0.4516, 0.5, 0.5414, 0.4935, 0.5414, 0.001328, 0.5558, 0.007834, 0.5558, 0.5, 0.469, 2.7e-09, 0.469, 0.4922, 0.4546, 0.4987, 0.4546, 0.006505, 0.6, 0.3864, 0.6002, 0.389, 0.6002, 0.4019, 0.6, 0.3992, 0.333, 0.4935, 0.33, 0.4922, 0.33, 9.911e-09, 0.333, 0.001328, 0.6002, 0.9709, 0.6, 0.9735, 0.6, 0.9607, 0.6002, 0.9581, 0.4516, 0.5078, 0.4546, 0.5065, 0.4546, 0.9987, 0.4516, 1.0, 0.333, 0.4935, 0.333, 0.001328, 0.3474, 0.007834, 0.3474, 0.5, 0.469, 0.5, 0.469, 0.9922, 0.4546, 0.9987, 0.4546, 0.5065, 0.6, 0.8808, 0.6002, 0.8834, 0.6002, 0.8963, 0.6, 0.8936, 0.4024, 0.4935, 0.3995, 0.4922, 0.3995, 1.897e-08, 0.4024, 0.001328, 0.6149, 0.07463, 0.6147, 0.07725, 0.6147, 0.06442, 0.6149, 0.0618, 0.3474, 0.5078, 0.3503, 0.5065, 0.3503, 0.9987, 0.3474, 1.0, 0.4024, 0.4935, 0.4024, 0.001328, 0.4169, 0.007834, 0.4169, 0.5, 0.3648, 0.5, 0.3648, 0.9922, 0.3503, 0.9987, 0.3503, 0.5065, 0.6, 0.7109, 0.6002, 0.7135, 0.6002, 0.7263, 0.6, 0.7237, 0.1245, 0.4935, 0.1216, 0.4922, 0.1216, 2.921e-08, 0.1245, 0.001328, 0.6002, 0.4147, 0.6, 0.4173, 0.6, 0.4045, 0.6002, 0.4019, 0.3648, 0.5078, 0.3677, 0.5065, 0.3677, 0.9987, 0.3648, 1.0, 0.1245, 0.4935, 0.1245, 0.001328, 0.139, 0.007834, 0.139, 0.5, 0.3821, 0.5, 0.3821, 0.9922, 0.3677, 0.9987, 0.3677, 0.5065, 0.6, 0.3555, 0.6002, 0.3581, 0.6002, 0.371, 0.6, 0.3683, 0.3503, 0.4935, 0.3474, 0.4922, 0.3474, -2.827e-08, 0.3503, 0.001328, 0.6149, 0.1982, 0.6147, 0.2008, 0.6147, 0.188, 0.6149, 0.1854, 0.1563, 0.007834, 0.1593, 0.006505, 0.1593, 0.4987, 0.1563, 0.5, 0.3503, 0.4935, 0.3503, 0.001328, 0.3648, 0.007834, 0.3648, 0.5, 0.1737, -2.317e-08, 0.1737, 0.4922, 0.1593, 0.4987, 0.1593, 0.006505, 0.6, 0.7263, 0.6002, 0.7289, 0.6002, 0.7418, 0.6, 0.7391, 0.2461, 0.4935, 0.2432, 0.4922, 0.2432, 3.656e-09, 0.2461, 0.001328, 0.6002, 0.6619, 0.6, 0.6645, 0.6, 0.6517, 0.6002, 0.6491, 0.2432, 0.5078, 0.2461, 0.5065, 0.2461, 0.9987, 0.2432, 1.0, 0.2461, 0.4935, 0.2461, 0.001328, 0.2605, 0.007834, 0.2605, 0.5, 0.2605, 0.5, 0.2605, 0.9922, 0.2461, 0.9987, 0.2461, 0.5065, 0.6, 0.3246, 0.6002, 0.3272, 0.6002, 0.3401, 0.6, 0.3374, 0.2635, 0.4935, 0.2605, 0.4922, 0.2605, 1.054e-08, 0.2635, 0.001328, 0.6002, 0.4301, 0.6, 0.4328, 0.6, 0.4199, 0.6002, 0.4173, 0.2605, 0.5078, 0.2635, 0.5065, 0.2635, 0.9987, 0.2605, 1.0, 0.2635, 0.4935, 0.2635, 0.001328, 0.2779, 0.007834, 0.2779, 0.5, 0.2779, 0.5, 0.2779, 0.9922, 0.2635, 0.9987, 0.2635, 0.5065, 0.6, 0.68, 0.6002, 0.6826, 0.6002, 0.6954, 0.6, 0.6928, 0.3677, 0.4935, 0.3648, 0.4922, 0.3648, 3.21e-08, 0.3677, 0.001328, 0.6149, 0.09008, 0.6147, 0.0927, 0.6147, 0.07987, 0.6149, 0.07725, 0.3821, 0.5078, 0.3851, 0.5065, 0.3851, 0.9987, 0.3821, 1.0, 0.3677, 0.4935, 0.3677, 0.001328, 0.3821, 0.007834, 0.3821, 0.5, 0.3995, 0.5, 0.3995, 0.9922, 0.3851, 0.9987, 0.3851, 0.5065, 0.6, 0.4328, 0.6002, 0.4354, 0.6002, 0.4482, 0.6, 0.4456, 0.1245, 0.9935, 0.1216, 0.9922, 0.1216, 0.5, 0.1245, 0.5013, 0.6149, 0.3064, 0.6147, 0.309, 0.6147, 0.2962, 0.6149, 0.2935, 0.5211, 0.007834, 0.524, 0.006505, 0.524, 0.4987, 0.5211, 0.5, 0.1245, 0.9935, 0.1245, 0.5013, 0.139, 0.5078, 0.139, 1.0, 0.5385, -2.255e-08, 0.5385, 0.4922, 0.524, 0.4987, 0.524, 0.006505, 0.6, 0.4791, 0.6002, 0.4817, 0.6002, 0.4946, 0.6, 0.4919, 0.02031, 0.4935, 0.01737, 0.4922, 0.01737, 6.137e-09, 0.02031, 0.001328, 0.6002, 0.9091, 0.6, 0.9117, 0.6, 0.8989, 0.6002, 0.8963, 0.1911, 0.5078, 0.194, 0.5065, 0.194, 0.9987, 0.1911, 1.0, 0.02031, 0.4935, 0.02031, 0.001328, 0.03474, 0.007834, 0.03474, 0.5, 0.2084, 0.5, 0.2084, 0.9922, 0.194, 0.9987, 0.194, 0.5065, 0.6147, 0.139, 0.6149, 0.1417, 0.6149, 0.1545, 0.6147, 0.1519, 0.03768, 0.4935, 0.03474, 0.4922, 0.03474, -1.278e-08, 0.03768, 0.001328, 0.6149, 0.04373, 0.6147, 0.04635, 0.6147, 0.03352, 0.6149, 0.0309, 0.4863, 0.007834, 0.4893, 0.006505, 0.4893, 0.4987, 0.4863, 0.5, 0.03768, 0.4935, 0.03768, 0.001328, 0.05211, 0.007834, 0.05211, 0.5, 0.5037, 3.022e-08, 0.5037, 0.4922, 0.4893, 0.4987, 0.4893, 0.006505, 0.6147, 0.01545, 0.6149, 0.01807, 0.6149, 0.0309, 0.6147, 0.02828, 0.002945, 0.9935, 4.225e-08, 0.9922, 4.396e-08, 0.5, 0.002945, 0.5013, 0.6149, 0.05918, 0.6147, 0.0618, 0.6147, 0.04897, 0.6149, 0.04635, 0.01737, 0.5078, 0.02031, 0.5065, 0.02031, 0.9987, 0.01737, 1.0, 0.002945, 0.9935, 0.002945, 0.5013, 0.01737, 0.5078, 0.01737, 1.0, 0.03474, 0.5, 0.03474, 0.9922, 0.02031, 0.9987, 0.02031, 0.5065, 0.6, 0.5873, 0.6002, 0.5899, 0.6002, 0.6027, 0.6, 0.6001, 0.03768, 0.9935, 0.03474, 0.9922, 0.03474, 0.5, 0.03768, 0.5013, 0.6149, 0.121, 0.6147, 0.1236, 0.6147, 0.1108, 0.6149, 0.1081, 0.4863, 0.5078, 0.4893, 0.5065, 0.4893, 0.9987, 0.4863, 1.0, 0.03768, 0.9935, 0.03768, 0.5013, 0.05211, 0.5078, 0.05211, 1.0, 0.5037, 0.5, 0.5037, 0.9922, 0.4893, 0.9987, 0.4893, 0.5065, 0.6, 0.4482, 0.6002, 0.4508, 0.6002, 0.4637, 0.6, 0.461, 0.08979, 0.4935, 0.08685, 0.4922, 0.08685, 1.256e-08, 0.08979, 0.001328, 0.6002, 0.631, 0.6, 0.6336, 0.6, 0.6208, 0.6002, 0.6182, 0.2779, 0.5078, 0.2809, 0.5065, 0.2809, 0.9987, 0.2779, 1.0, 0.08979, 0.4935, 0.08979, 0.001328, 0.1042, 0.007834, 0.1042, 0.5, 0.2953, 0.5, 0.2953, 0.9922, 0.2809, 0.9987, 0.2809, 0.5065, 0.6, 0.3401, 0.6002, 0.3427, 0.6002, 0.3555, 0.6, 0.3529, 0.1419, 0.9935, 0.139, 0.9922, 0.139, 0.5, 0.1419, 0.5013, 0.6149, 0.1828, 0.6147, 0.1854, 0.6147, 0.1726, 0.6149, 0.1699, 0.5385, 0.5078, 0.5414, 0.5065, 0.5414, 0.9987, 0.5385, 1.0, 0.1419, 0.9935, 0.1419, 0.5013, 0.1563, 0.5078, 0.1563, 1.0, 0.5558, 0.5, 0.5558, 0.9922, 0.5414, 0.9987, 0.5414, 0.5065, 0.6, 0.371, 0.6002, 0.3736, 0.6002, 0.3864, 0.6, 0.3838, 0.3097, 0.5013, 0.3127, 0.5, 0.3127, 0.9922, 0.3097, 0.9935, 0.6149, 0.1673, 0.6147, 0.1699, 0.6147, 0.1571, 0.6149, 0.1545, 0.2084, 0.5, 0.2055, 0.4987, 0.2055, 0.006505, 0.2084, 0.007834, 0.3097, 0.5013, 0.3097, 0.9935, 0.2953, 1.0, 0.2953, 0.5078, 0.1911, 0.4922, 0.1911, -2.534e-08, 0.2055, 0.006505, 0.2055, 0.4987, 0.6, 0.6954, 0.6002, 0.698, 0.6002, 0.7109, 0.6, 0.7082, 0.3966, 0.001328, 0.3995, -6.616e-10, 0.3995, 0.4922, 0.3966, 0.4935, 0.6002, 0.6773, 0.6, 0.68, 0.6, 0.6671, 0.6002, 0.6645, 0.4169, 1.0, 0.4139, 0.9987, 0.4139, 0.5065, 0.4169, 0.5078, 0.3966, 0.001328, 0.3966, 0.4935, 0.3821, 0.5, 0.3821, 0.007834, 0.3995, 0.9922, 0.3995, 0.5, 0.4139, 0.5065, 0.4139, 0.9987, 0.6, 0.8499, 0.6002, 0.8525, 0.6002, 0.8654, 0.6, 0.8627, 0.4834, 0.5013, 0.4863, 0.5, 0.4863, 0.9922, 0.4834, 0.9935, 0.6149, 0.26, 0.6147, 0.2626, 0.6147, 0.2498, 0.6149, 0.2472, 0.2953, 0.5, 0.2923, 0.4987, 0.2923, 0.006505, 0.2953, 0.007834, 0.4834, 0.5013, 0.4834, 0.9935, 0.469, 1.0, 0.469, 0.5078, 0.2779, 0.4922, 0.2779, -5.254e-09, 0.2923, 0.006505, 0.2923, 0.4987, 0.6, 0.5409, 0.6002, 0.5435, 0.6002, 0.5564, 0.6, 0.5537, 0.5355, 0.5013, 0.5385, 0.5, 0.5385, 0.9922, 0.5355, 0.9935, 0.6002, 0.8782, 0.6, 0.8808, 0.6, 0.868, 0.6002, 0.8654, 0.4863, 0.5, 0.4834, 0.4987, 0.4834, 0.006505, 0.4863, 0.007834, 0.5355, 0.5013, 0.5355, 0.9935, 0.5211, 1.0, 0.5211, 0.5078, 0.469, 0.4922, 0.469, 1.709e-08, 0.4834, 0.006505, 0.4834, 0.4987, 0.6, 0.7418, 0.6002, 0.7444, 0.6002, 0.7572, 0.6, 0.7546, 0.4487, 0.5013, 0.4516, 0.5, 0.4516, 0.9922, 0.4487, 0.9935, 0.6002, 0.77, 0.6, 0.7727, 0.6, 0.7598, 0.6002, 0.7572, 0.3127, 0.5, 0.3097, 0.4987, 0.3097, 0.006505, 0.3127, 0.007834, 0.4487, 0.5013, 0.4487, 0.9935, 0.4342, 1.0, 0.4342, 0.5078, 0.2953, 0.4922, 0.2953, 2.257e-08, 0.3097, 0.006505, 0.3097, 0.4987, 0.6, 0.7881, 0.6002, 0.7907, 0.6002, 0.8036, 0.6, 0.8009, 0.2229, 0.5013, 0.2258, 0.5, 0.2258, 0.9922, 0.2229, 0.9935, 0.6002, 0.7855, 0.6, 0.7881, 0.6, 0.7753, 0.6002, 0.7727, 0.1911, 0.5, 0.1881, 0.4987, 0.1881, 0.006505, 0.1911, 0.007834, 0.2229, 0.5013, 0.2229, 0.9935, 0.2084, 1.0, 0.2084, 0.5078, 0.1737, 0.4922, 0.1737, -1.478e-08, 0.1881, 0.006505, 0.1881, 0.4987, 0.6147, 0.1236, 0.6149, 0.1262, 0.6149, 0.139, 0.6147, 0.1364, 0.4313, 0.5013, 0.4342, 0.5, 0.4342, 0.9922, 0.4313, 0.9935, 0.6149, 0.2137, 0.6147, 0.2163, 0.6147, 0.2035, 0.6149, 0.2008, 0.4342, 0.5, 0.4313, 0.4987, 0.4313, 0.006505, 0.4342, 0.007834, 0.4313, 0.5013, 0.4313, 0.9935, 0.4169, 1.0, 0.4169, 0.5078, 0.4169, 0.4922, 0.4169, -1.885e-08, 0.4313, 0.006505, 0.4313, 0.4987, 0.6, 0.4946, 0.6002, 0.4972, 0.6002, 0.51, 0.6, 0.5074, 0.4487, 0.001328, 0.4516, 2.629e-09, 0.4516, 0.4922, 0.4487, 0.4935, 0.6149, 0.2291, 0.6147, 0.2317, 0.6147, 0.2189, 0.6149, 0.2163, 0.5211, 0.5, 0.5181, 0.4987, 0.5181, 0.006505, 0.5211, 0.007834, 0.4487, 0.001328, 0.4487, 0.4935, 0.4342, 0.5, 0.4342, 0.007834, 0.5037, 0.4922, 0.5037, -1.302e-09, 0.5181, 0.006505, 0.5181, 0.4987, 0.6, 0.8036, 0.6002, 0.8062, 0.6002, 0.819, 0.6, 0.8164, 0.5181, 0.5013, 0.5211, 0.5, 0.5211, 0.9922, 0.5181, 0.9935, 0.6002, 0.9863, 0.6, 0.989, 0.6, 0.9761, 0.6002, 0.9735, 0.33, 0.5, 0.3271, 0.4987, 0.3271, 0.006505, 0.33, 0.007834, 0.5181, 0.5013, 0.5181, 0.9935, 0.5037, 1.0, 0.5037, 0.5078, 0.3127, 0.4922, 0.3127, 6.47e-09, 0.3271, 0.006505, 0.3271, 0.4987, 0.6, 0.3092, 0.6002, 0.3118, 0.6002, 0.3246, 0.6, 0.322, 0.2402, 0.5013, 0.2432, 0.5, 0.2432, 0.9922, 0.2402, 0.9935, 0.6149, 0.2446, 0.6147, 0.2472, 0.6147, 0.2344, 0.6149, 0.2317, 0.06948, 1.0, 0.06653, 0.9987, 0.06653, 0.5065, 0.06948, 0.5078, 0.2402, 0.5013, 0.2402, 0.9935, 0.2258, 1.0, 0.2258, 0.5078, 0.05211, 0.9922, 0.05211, 0.5, 0.06653, 0.5065, 0.06653, 0.9987, 0.6, 0.9117, 0.6002, 0.9143, 0.6002, 0.9272, 0.6, 0.9245, 0.1707, 0.5013, 0.1737, 0.5, 0.1737, 0.9922, 0.1708, 0.9935, 0.6149, 0.01283, 0.6147, 0.01545, 0.6147, 0.002618, 0.6149, -2.584e-10, 0.1563, 0.5, 0.1534, 0.4987, 0.1534, 0.006505, 0.1563, 0.007834, 0.1707, 0.5013, 0.1708, 0.9935, 0.1563, 1.0, 0.1563, 0.5078, 0.139, 0.4922, 0.139, -1.324e-08, 0.1534, 0.006505, 0.1534, 0.4987, 0.6, 0.51, 0.6002, 0.5126, 0.6002, 0.5255, 0.6, 0.5228, 0.06653, 0.001328, 0.06948, 3.593e-08, 0.06948, 0.4922, 0.06653, 0.4935, 0.6002, 0.4765, 0.6, 0.4791, 0.6, 0.4663, 0.6002, 0.4637, 0.08685, 1.0, 0.0839, 0.9987, 0.0839, 0.5065, 0.08685, 0.5078, 0.06653, 0.001328, 0.06653, 0.4935, 0.05211, 0.5, 0.05211, 0.007834, 0.06948, 0.9922, 0.06948, 0.5, 0.0839, 0.5065, 0.0839, 0.9987, 0.6147, 0.2781, 0.6149, 0.2807, 0.6149, 0.2935, 0.6147, 0.2909, 0.1013, 0.5013, 0.1042, 0.5, 0.1042, 0.9922, 0.1013, 0.9935, 0.6002, 0.8318, 0.6, 0.8345, 0.6, 0.8216, 0.6002, 0.819, 0.01737, 0.5, 0.01442, 0.4987, 0.01442, 0.006505, 0.01737, 0.007834, 0.1013, 0.5013, 0.1013, 0.9935, 0.08685, 1.0, 0.08685, 0.5078, 3.479e-08, 0.4922, -1.376e-08, 2.809e-09, 0.01442, 0.006505, 0.01442, 0.4987, 0.6, 0.9272, 0.6002, 0.9298, 0.6002, 0.9426, 0.6, 0.94, 0.3271, 0.5013, 0.33, 0.5, 0.33, 0.9922, 0.3271, 0.9935, 0.6149, 0.2755, 0.6147, 0.2781, 0.6147, 0.2653, 0.6149, 0.2626, 0.2258, 0.5, 0.2229, 0.4987, 0.2229, 0.006505, 0.2258, 0.007834, 0.3271, 0.5013, 0.3271, 0.9935, 0.3127, 1.0, 0.3127, 0.5078, 0.2084, 0.4922, 0.2084, 1.46e-08, 0.2229, 0.006505, 0.2229, 0.4987, 0.6, 0.5564, 0.6002, 0.559, 0.6002, 0.5718, 0.6, 0.5692, 0.1186, 0.5013, 0.1216, 0.5, 0.1216, 0.9922, 0.1186, 0.9935, 0.6002, 0.8473, 0.6, 0.8499, 0.6, 0.8371, 0.6002, 0.8345, 0.2432, 0.5, 0.2402, 0.4987, 0.2402, 0.006505, 0.2432, 0.007834, 0.1186, 0.5013, 0.1186, 0.9935, 0.1042, 1.0, 0.1042, 0.5078, 0.2258, 0.4922, 0.2258, -4.865e-10, 0.2402, 0.006505, 0.2402, 0.4987, 0.6, 0.5255, 0.6002, 0.5281, 0.6002, 0.5409, 0.6, 0.5383, 0.3444, 0.5013, 0.3474, 0.5, 0.3474, 0.9922, 0.3444, 0.9935, 0.6149, 0.1055, 0.6147, 0.1081, 0.6147, 0.09532, 0.6149, 0.0927, 0.1216, 0.5, 0.1186, 0.4987, 0.1186, 0.006505, 0.1216, 0.007834, 0.3444, 0.5013, 0.3444, 0.9935, 0.33, 1.0, 0.33, 0.5078, 0.1042, 0.4922, 0.1042, 1.726e-08, 0.1186, 0.006505, 0.1186, 0.4987])
me_cube_003.materials.append(mat_woodwall)
me_cube_003.update()

# ---- objects
ob_cube = bpy.data.objects.new('Cube', me_cube)
ob_light = bpy.data.objects.new('Light', light_light)
ob_camera = bpy.data.objects.new('Camera', cam_camera)
ob_doorframe = bpy.data.objects.new('Doorframe', me_cube_001)
ob_weatherboard_001 = bpy.data.objects.new('Weatherboard.001', me_cube_003)

# ---- transforms, parenting, visibility, modifiers, constraints
ob_cube.location = (0.0, 0.0, 0.0)
ob_cube.lock_rotations_4d = False
ob_cube.empty_display_type = 'ARROWS'
ob_cube.lineart.crease_threshold = 0.0
ob_light.location = (8.94, -7.403, 5.768)
ob_light.rotation_euler = (0.3213, -0.4017, 2.184)
ob_light.lock_rotations_4d = False
ob_light.empty_display_type = 'ARROWS'
ob_light.color = (0.0, 0.0, 0.0, 0.0)
ob_light.lineart.crease_threshold = 0.0
ob_camera.location = (7.359, -6.926, 4.958)
ob_camera.rotation_euler = (1.109, 0.0, 0.8149)
ob_camera.lock_rotations_4d = False
ob_camera.empty_display_type = 'ARROWS'
ob_camera.color = (0.0, 0.0, 0.0, 0.0)
ob_camera.display_type = 'WIRE'
ob_camera.lineart.crease_threshold = 0.0
ob_doorframe.location = (4.766, -3.573, 2.242)
ob_doorframe.rotation_euler = (1.571, 0.0, 0.0)
ob_doorframe.scale = (1.0, 1.0, 2.554)
ob_weatherboard_001.location = (0.01973, 3.569, 4.746)
ob_weatherboard_001.rotation_euler = (1.204, -0.0, 3.142)
ob_weatherboard_001.scale = (7.699, 0.1912, 0.1017)

# ---- collection membership
col_collection.objects.link(ob_cube)
col_collection.objects.link(ob_light)
col_collection.objects.link(ob_camera)
col_collection.objects.link(ob_doorframe)
col_collection.objects.link(ob_weatherboard_001)

# ---- scene / render settings (as saved in the file)
scene.camera = ob_camera
scene.frame_start = 1; scene.frame_end = 250; scene.frame_set(1)
scene.render.engine = 'CYCLES'
scene.cycles.sampling_pattern = 'TABULATED_SOBOL'
scene.cycles.bake_type = 'NORMAL'
scene.eevee.ray_tracing_options.trace_max_roughness = 0.0
bpy.context.view_layer.update()
